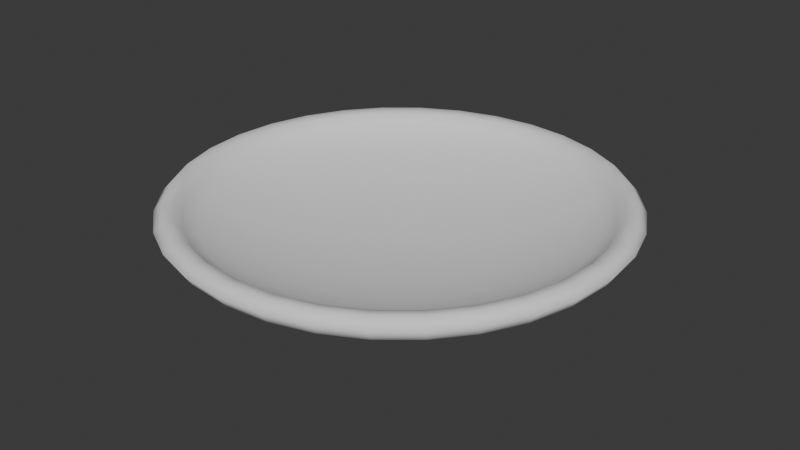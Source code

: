 # Source: bowl.blend  (saved by Blender 4.3.34; exported with 4.5.12 LTS)
import bpy
from mathutils import Matrix  # noqa: F401  (used for matrix-valued properties, if any)

bpy.ops.wm.read_factory_settings(use_empty=True)
scene = bpy.context.scene
scene.name = 'Scene'

# ---- collections
col_collection = bpy.data.collections.new('Collection'); scene.collection.children.link(col_collection)

# ---- world
world_world = bpy.data.worlds.new('World'); scene.world = world_world
world_world.use_nodes = True; world_world.node_tree.nodes.clear()
_N = world_world.node_tree.nodes; _L = world_world.node_tree.links
n0 = _N.new('ShaderNodeOutputWorld'); n0.name = 'World Output'; n0.location = (300, 300)
n1 = _N.new('ShaderNodeBackground'); n1.name = 'Background'; n1.location = (10, 300)
n1.inputs[0].default_value = (0.05088, 0.05088, 0.05088, 1.0)
_L.new(n1.outputs[0], n0.inputs[0])
n0.is_active_output = True
world_world.color = (0.05088, 0.05088, 0.05088)
world_world.sun_shadow_jitter_overblur = 0.0

# ---- meshes
me_sphere = bpy.data.meshes.new('Sphere')
me_sphere.from_pydata([(5.704e-09, -1.455e-09, -0.7204), (1.033e-08, 1.106e-09, -0.6204), (9.441e-08, 0.9809, -0.4098), (0.1914, 0.962, -0.4098), (0.1843, 0.9266, -0.475), (0.1699, 0.8539, -0.5373), (0.1489, 0.7485, -0.5933), (0.1222, 0.6143, -0.641), (0.09079, 0.4564, -0.6784), (0.05608, 0.2819, -0.7042), (0.3754, 0.9062, -0.4098), (0.3615, 0.8728, -0.475), (0.3332, 0.8044, -0.5373), (0.292, 0.705, -0.5933), (0.2397, 0.5786, -0.641), (0.1781, 0.43, -0.6784), (0.11, 0.2656, -0.7042), (0.5449, 0.8156, -0.4098), (0.5249, 0.7855, -0.475), (0.4837, 0.7239, -0.5373), (0.424, 0.6345, -0.5933), (0.3479, 0.5207, -0.641), (0.2585, 0.3869, -0.6784), (0.1597, 0.239, -0.7042), (0.6936, 0.6936, -0.4098), (0.668, 0.668, -0.475), (0.6156, 0.6156, -0.5373), (0.5396, 0.5396, -0.5933), (0.4429, 0.4429, -0.641), (0.3291, 0.3291, -0.6784), (0.2033, 0.2033, -0.7042), (0.8156, 0.5449, -0.4098), (0.7855, 0.5249, -0.475), (0.7239, 0.4837, -0.5373), (0.6345, 0.424, -0.5933), (0.5207, 0.3479, -0.641), (0.3869, 0.2585, -0.6784), (0.239, 0.1597, -0.7042), (0.9062, 0.3754, -0.4098), (0.8728, 0.3615, -0.475), (0.8044, 0.3332, -0.5373), (0.705, 0.292, -0.5933), (0.5786, 0.2397, -0.641), (0.43, 0.1781, -0.6784), (0.2656, 0.11, -0.7042), (0.962, 0.1914, -0.4098), (0.9266, 0.1843, -0.475), (0.8539, 0.1699, -0.5373), (0.7485, 0.1489, -0.5933), (0.6143, 0.1222, -0.641), (0.4564, 0.09079, -0.6784), (0.2819, 0.05608, -0.7042), (0.9809, -1.217e-07, -0.4098), (0.9447, -2.41e-08, -0.475), (0.8707, -2.037e-08, -0.5373), (0.7631, -3.085e-08, -0.5933), (0.6263, -1.601e-08, -0.641), (0.4654, -3.321e-08, -0.6784), (0.2875, -1.723e-08, -0.7042), (0.962, -0.1914, -0.4098), (0.9266, -0.1843, -0.475), (0.8539, -0.1699, -0.5373), (0.7485, -0.1489, -0.5933), (0.6143, -0.1222, -0.641), (0.4564, -0.09079, -0.6784), (0.2819, -0.05608, -0.7042), (0.9062, -0.3754, -0.4098), (0.8728, -0.3615, -0.475), (0.8044, -0.3332, -0.5373), (0.705, -0.292, -0.5933), (0.5786, -0.2397, -0.641), (0.43, -0.1781, -0.6784), (0.2656, -0.11, -0.7042), (0.8156, -0.5449, -0.4098), (0.7855, -0.5249, -0.475), (0.7239, -0.4837, -0.5373), (0.6345, -0.424, -0.5933), (0.5207, -0.3479, -0.641), (0.3869, -0.2585, -0.6784), (0.239, -0.1597, -0.7042), (0.6936, -0.6936, -0.4098), (0.668, -0.668, -0.475), (0.6156, -0.6156, -0.5373), (0.5396, -0.5396, -0.5933), (0.4429, -0.4429, -0.641), (0.3291, -0.3291, -0.6784), (0.2033, -0.2033, -0.7042), (0.5449, -0.8156, -0.4098), (0.5249, -0.7855, -0.475), (0.4837, -0.7239, -0.5373), (0.424, -0.6345, -0.5933), (0.3479, -0.5207, -0.641), (0.2585, -0.3869, -0.6784), (0.1597, -0.239, -0.7042), (0.3754, -0.9062, -0.4098), (0.3615, -0.8728, -0.475), (0.3332, -0.8044, -0.5373), (0.292, -0.705, -0.5933), (0.2397, -0.5786, -0.641), (0.1781, -0.43, -0.6784), (0.11, -0.2656, -0.7042), (0.1914, -0.962, -0.4098), (0.1843, -0.9266, -0.475), (0.1699, -0.8539, -0.5373), (0.1489, -0.7485, -0.5933), (0.1222, -0.6143, -0.641), (0.09079, -0.4564, -0.6784), (0.05608, -0.2819, -0.7042), (-2.262e-07, -0.9809, -0.4098), (-5.891e-08, -0.9447, -0.475), (-3.719e-08, -0.8707, -0.5373), (-5.96e-08, -0.7631, -0.5933), (-5.693e-08, -0.6263, -0.641), (-7.052e-08, -0.4654, -0.6784), (-3.004e-08, -0.2875, -0.7042), (-0.1914, -0.962, -0.4098), (-0.1843, -0.9266, -0.475), (-0.1699, -0.8539, -0.5373), (-0.1489, -0.7485, -0.5933), (-0.1222, -0.6143, -0.641), (-0.09079, -0.4564, -0.6784), (-0.05608, -0.2819, -0.7042), (-0.3754, -0.9062, -0.4098), (-0.3615, -0.8728, -0.475), (-0.3332, -0.8044, -0.5373), (-0.292, -0.705, -0.5933), (-0.2397, -0.5786, -0.641), (-0.1781, -0.43, -0.6784), (-0.11, -0.2656, -0.7042), (-0.5449, -0.8156, -0.4098), (-0.5249, -0.7855, -0.475), (-0.4837, -0.7239, -0.5373), (-0.424, -0.6345, -0.5933), (-0.3479, -0.5207, -0.641), (-0.2585, -0.3869, -0.6784), (-0.1597, -0.239, -0.7042), (-0.6936, -0.6936, -0.4098), (-0.668, -0.668, -0.475), (-0.6156, -0.6156, -0.5373), (-0.5396, -0.5396, -0.5933), (-0.4429, -0.4429, -0.641), (-0.3291, -0.3291, -0.6784), (-0.2033, -0.2033, -0.7042), (-0.08354, -0.08354, -0.7168), (-0.8156, -0.5449, -0.4098), (-0.7855, -0.5249, -0.475), (-0.7239, -0.4837, -0.5373), (-0.6345, -0.424, -0.5933), (-0.5207, -0.3479, -0.641), (-0.3869, -0.2585, -0.6784), (-0.239, -0.1597, -0.7042), (-0.9062, -0.3754, -0.4098), (-0.8728, -0.3615, -0.475), (-0.8044, -0.3332, -0.5373), (-0.705, -0.292, -0.5933), (-0.5786, -0.2397, -0.641), (-0.43, -0.1781, -0.6784), (-0.2656, -0.11, -0.7042), (-0.962, -0.1914, -0.4098), (-0.9266, -0.1843, -0.475), (-0.8539, -0.1699, -0.5373), (-0.7485, -0.1489, -0.5933), (-0.6143, -0.1222, -0.641), (-0.4564, -0.09079, -0.6784), (-0.2819, -0.05608, -0.7042), (-0.9809, 3.475e-07, -0.4098), (-0.9447, 1.455e-07, -0.475), (-0.8707, 9.162e-08, -0.5373), (-0.7631, 9.511e-08, -0.5933), (-0.6263, 8.766e-08, -0.641), (-0.4654, 9.552e-08, -0.6784), (-0.2875, 3.621e-08, -0.7042), (-0.962, 0.1914, -0.4098), (-0.9266, 0.1843, -0.475), (-0.8539, 0.1699, -0.5373), (-0.7485, 0.1489, -0.5933), (-0.6143, 0.1222, -0.641), (-0.4564, 0.09079, -0.6784), (-0.2819, 0.05608, -0.7042), (-0.9062, 0.3754, -0.4098), (-0.8728, 0.3615, -0.475), (-0.8044, 0.3332, -0.5373), (-0.705, 0.292, -0.5933), (-0.5786, 0.2397, -0.641), (-0.43, 0.1781, -0.6784), (-0.2656, 0.11, -0.7042), (-0.8156, 0.5449, -0.4098), (-0.7855, 0.5249, -0.475), (-0.7239, 0.4837, -0.5373), (-0.6345, 0.424, -0.5933), (-0.5207, 0.3479, -0.641), (-0.3869, 0.2585, -0.6784), (-0.239, 0.1597, -0.7042), (-0.6936, 0.6936, -0.4098), (-0.668, 0.668, -0.475), (-0.6156, 0.6156, -0.5373), (-0.5396, 0.5396, -0.5933), (-0.4429, 0.4429, -0.641), (-0.3291, 0.3291, -0.6784), (-0.2033, 0.2033, -0.7042), (-0.5449, 0.8156, -0.4098), (-0.5249, 0.7855, -0.475), (-0.4837, 0.7239, -0.5373), (-0.424, 0.6345, -0.5933), (-0.3479, 0.5207, -0.641), (-0.2585, 0.3869, -0.6784), (-0.1597, 0.239, -0.7042), (-0.3754, 0.9062, -0.4098), (-0.3615, 0.8728, -0.475), (-0.3332, 0.8044, -0.5373), (-0.292, 0.705, -0.5933), (-0.2397, 0.5786, -0.641), (-0.1781, 0.43, -0.6784), (-0.11, 0.2656, -0.7042), (-0.1914, 0.962, -0.4098), (-0.1843, 0.9266, -0.475), (-0.1699, 0.8539, -0.5373), (-0.1489, 0.7485, -0.5933), (-0.1222, 0.6143, -0.641), (-0.09079, 0.4564, -0.6784), (-0.05608, 0.2819, -0.7042), (1.369e-07, 0.6263, -0.641), (1.292e-07, 0.4654, -0.6784), (4.377e-08, 0.2875, -0.7042), (6.38e-08, 0.9447, -0.475), (6.024e-08, 0.8707, -0.5373), (7.194e-08, 0.7631, -0.5933), (1.259e-08, 0.1181, -0.7168), (0.02305, 0.1159, -0.7168), (0.04521, 0.1091, -0.7168), (0.06563, 0.09823, -0.7168), (0.08354, 0.08354, -0.7168), (0.09823, 0.06563, -0.7168), (0.1091, 0.04521, -0.7168), (0.1159, 0.02305, -0.7168), (0.1181, -6.33e-09, -0.7168), (0.1159, -0.02305, -0.7168), (0.1091, -0.04521, -0.7168), (0.09823, -0.06563, -0.7168), (0.08354, -0.08354, -0.7168), (0.06563, -0.09823, -0.7168), (0.04521, -0.1091, -0.7168), (0.02305, -0.1159, -0.7168), (-4.555e-09, -0.1181, -0.7168), (-0.02305, -0.1159, -0.7168), (-0.04521, -0.1091, -0.7168), (-0.06563, -0.09823, -0.7168), (-0.09823, -0.06563, -0.7168), (-0.1091, -0.04521, -0.7168), (-0.1159, -0.02305, -0.7168), (-0.1181, 1.163e-08, -0.7168), (-0.1159, 0.02305, -0.7168), (-0.1091, 0.04521, -0.7168), (-0.09823, 0.06563, -0.7168), (-0.08354, 0.08354, -0.7168), (-0.06563, 0.09823, -0.7168), (-0.04521, 0.1091, -0.7168), (-0.02305, 0.1159, -0.7168), (2.369e-07, 0.8938, -0.373), (0.1744, 0.8766, -0.373), (0.1694, 0.8517, -0.4139), (0.1589, 0.7987, -0.456), (0.141, 0.709, -0.5023), (0.1167, 0.5866, -0.5453), (0.08713, 0.438, -0.5803), (0.05397, 0.2713, -0.6048), (0.342, 0.8257, -0.373), (0.3323, 0.8023, -0.4139), (0.3116, 0.7523, -0.456), (0.2766, 0.6679, -0.5023), (0.2289, 0.5526, -0.5453), (0.1709, 0.4126, -0.5803), (0.1059, 0.2556, -0.6048), (0.4965, 0.7431, -0.373), (0.4825, 0.7221, -0.4139), (0.4524, 0.6771, -0.456), (0.4016, 0.6011, -0.5023), (0.3323, 0.4973, -0.5453), (0.2481, 0.3714, -0.5803), (0.1537, 0.23, -0.6048), (0.632, 0.632, -0.373), (0.6141, 0.6141, -0.4139), (0.5758, 0.5758, -0.456), (0.5112, 0.5112, -0.5023), (0.4229, 0.4229, -0.5453), (0.3158, 0.3158, -0.5803), (0.1956, 0.1956, -0.6048), (0.7431, 0.4965, -0.373), (0.7221, 0.4825, -0.4139), (0.6771, 0.4524, -0.456), (0.6011, 0.4016, -0.5023), (0.4973, 0.3323, -0.5453), (0.3714, 0.2481, -0.5803), (0.23, 0.1537, -0.6048), (0.8257, 0.342, -0.373), (0.8023, 0.3323, -0.4139), (0.7523, 0.3116, -0.456), (0.6679, 0.2766, -0.5023), (0.5526, 0.2289, -0.5453), (0.4126, 0.1709, -0.5803), (0.2556, 0.1059, -0.6048), (0.8766, 0.1744, -0.373), (0.8517, 0.1694, -0.4139), (0.7987, 0.1589, -0.456), (0.709, 0.141, -0.5023), (0.5866, 0.1167, -0.5453), (0.438, 0.08713, -0.5803), (0.2713, 0.05397, -0.6048), (0.8938, -9.115e-08, -0.373), (0.8684, -1.374e-08, -0.4139), (0.8143, -1.531e-08, -0.456), (0.7229, -2.229e-08, -0.5023), (0.5981, -7.218e-09, -0.5453), (0.4466, -2.823e-08, -0.5803), (0.2766, -1.513e-08, -0.6048), (0.8766, -0.1744, -0.373), (0.8517, -0.1694, -0.4139), (0.7987, -0.1589, -0.456), (0.709, -0.141, -0.5023), (0.5866, -0.1167, -0.5453), (0.438, -0.08713, -0.5803), (0.2713, -0.05397, -0.6048), (0.8257, -0.342, -0.373), (0.8023, -0.3323, -0.4139), (0.7523, -0.3116, -0.456), (0.6679, -0.2766, -0.5023), (0.5526, -0.2289, -0.5453), (0.4126, -0.1709, -0.5803), (0.2556, -0.1059, -0.6048), (0.7431, -0.4965, -0.373), (0.7221, -0.4825, -0.4139), (0.6771, -0.4524, -0.456), (0.6011, -0.4016, -0.5023), (0.4973, -0.3323, -0.5453), (0.3714, -0.2481, -0.5803), (0.23, -0.1537, -0.6048), (0.632, -0.632, -0.373), (0.6141, -0.6141, -0.4139), (0.5758, -0.5758, -0.456), (0.5112, -0.5112, -0.5023), (0.4229, -0.4229, -0.5453), (0.3158, -0.3158, -0.5803), (0.1956, -0.1956, -0.6048), (0.4965, -0.7431, -0.373), (0.4825, -0.7221, -0.4139), (0.4524, -0.6771, -0.456), (0.4016, -0.6011, -0.5023), (0.3323, -0.4973, -0.5453), (0.2481, -0.3714, -0.5803), (0.1537, -0.23, -0.6048), (0.342, -0.8257, -0.373), (0.3323, -0.8023, -0.4139), (0.3116, -0.7523, -0.456), (0.2766, -0.6679, -0.5023), (0.2289, -0.5526, -0.5453), (0.1709, -0.4126, -0.5803), (0.1059, -0.2556, -0.6048), (0.1744, -0.8766, -0.373), (0.1694, -0.8517, -0.4139), (0.1589, -0.7987, -0.456), (0.141, -0.709, -0.5023), (0.1167, -0.5866, -0.5453), (0.08713, -0.438, -0.5803), (0.05397, -0.2713, -0.6048), (-1.896e-07, -0.8938, -0.373), (-4.657e-08, -0.8684, -0.4139), (-2.753e-08, -0.8143, -0.456), (-4.395e-08, -0.7229, -0.5023), (-4.924e-08, -0.5981, -0.5453), (-6.807e-08, -0.4466, -0.5803), (-2.13e-08, -0.2766, -0.6048), (-0.1744, -0.8766, -0.373), (-0.1694, -0.8517, -0.4139), (-0.1589, -0.7987, -0.456), (-0.141, -0.709, -0.5023), (-0.1167, -0.5866, -0.5453), (-0.08713, -0.438, -0.5803), (-0.05397, -0.2713, -0.6048), (-0.342, -0.8257, -0.373), (-0.3323, -0.8023, -0.4139), (-0.3116, -0.7523, -0.456), (-0.2766, -0.6679, -0.5023), (-0.2289, -0.5526, -0.5453), (-0.1709, -0.4126, -0.5803), (-0.1059, -0.2556, -0.6048), (-0.4965, -0.7431, -0.373), (-0.4825, -0.7221, -0.4139), (-0.4524, -0.6771, -0.456), (-0.4016, -0.6011, -0.5023), (-0.3323, -0.4973, -0.5453), (-0.2481, -0.3714, -0.5803), (-0.1537, -0.23, -0.6048), (-0.632, -0.632, -0.373), (-0.6141, -0.6141, -0.4139), (-0.5758, -0.5758, -0.456), (-0.5112, -0.5112, -0.5023), (-0.4229, -0.4229, -0.5453), (-0.3158, -0.3158, -0.5803), (-0.1956, -0.1956, -0.6048), (-0.08047, -0.08047, -0.617), (-0.7431, -0.4965, -0.373), (-0.7221, -0.4825, -0.4139), (-0.6771, -0.4524, -0.456), (-0.6011, -0.4016, -0.5023), (-0.4973, -0.3323, -0.5453), (-0.3714, -0.2481, -0.5803), (-0.23, -0.1537, -0.6048), (-0.8257, -0.342, -0.373), (-0.8023, -0.3323, -0.4139), (-0.7523, -0.3116, -0.456), (-0.6679, -0.2766, -0.5023), (-0.5526, -0.2289, -0.5453), (-0.4126, -0.1709, -0.5803), (-0.2556, -0.1059, -0.6048), (-0.8766, -0.1744, -0.373), (-0.8517, -0.1694, -0.4139), (-0.7987, -0.1589, -0.456), (-0.709, -0.141, -0.5023), (-0.5866, -0.1167, -0.5453), (-0.438, -0.08713, -0.5803), (-0.2713, -0.05397, -0.6048), (-0.8938, 3.115e-07, -0.373), (-0.8684, 1.206e-07, -0.4139), (-0.8143, 7.509e-08, -0.456), (-0.7229, 8.219e-08, -0.5023), (-0.5981, 8.097e-08, -0.5453), (-0.4466, 8.952e-08, -0.5803), (-0.2766, 3.417e-08, -0.6048), (-0.8766, 0.1744, -0.373), (-0.8517, 0.1694, -0.4139), (-0.7987, 0.1589, -0.456), (-0.709, 0.141, -0.5023), (-0.5866, 0.1167, -0.5453), (-0.438, 0.08713, -0.5803), (-0.2713, 0.05397, -0.6048), (-0.8257, 0.342, -0.373), (-0.8023, 0.3323, -0.4139), (-0.7523, 0.3116, -0.456), (-0.6679, 0.2766, -0.5023), (-0.5526, 0.2289, -0.5453), (-0.4126, 0.1709, -0.5803), (-0.2556, 0.1059, -0.6048), (-0.7431, 0.4965, -0.373), (-0.7221, 0.4825, -0.4139), (-0.6771, 0.4524, -0.456), (-0.6011, 0.4016, -0.5023), (-0.4973, 0.3323, -0.5453), (-0.3714, 0.2481, -0.5803), (-0.23, 0.1537, -0.6048), (-0.632, 0.632, -0.373), (-0.6141, 0.6141, -0.4139), (-0.5758, 0.5758, -0.456), (-0.5112, 0.5112, -0.5023), (-0.4229, 0.4229, -0.5453), (-0.3158, 0.3158, -0.5803), (-0.1956, 0.1956, -0.6048), (-0.4965, 0.7431, -0.373), (-0.4825, 0.7221, -0.4139), (-0.4524, 0.6771, -0.456), (-0.4016, 0.6011, -0.5023), (-0.3323, 0.4973, -0.5453), (-0.2481, 0.3714, -0.5803), (-0.1537, 0.23, -0.6048), (-0.342, 0.8257, -0.373), (-0.3323, 0.8023, -0.4139), (-0.3116, 0.7523, -0.456), (-0.2766, 0.6679, -0.5023), (-0.2289, 0.5526, -0.5453), (-0.1709, 0.4126, -0.5803), (-0.1059, 0.2556, -0.6048), (-0.1744, 0.8766, -0.373), (-0.1694, 0.8517, -0.4139), (-0.1589, 0.7987, -0.456), (-0.141, 0.709, -0.5023), (-0.1167, 0.5866, -0.5453), (-0.08713, 0.438, -0.5803), (-0.05397, 0.2713, -0.6048), (1.623e-07, 0.5981, -0.5453), (1.512e-07, 0.4466, -0.5803), (5.541e-08, 0.2766, -0.6048), (1.643e-07, 0.8684, -0.4139), (1.168e-07, 0.8143, -0.456), (1.061e-07, 0.7229, -0.5023), (1.799e-08, 0.1138, -0.617), (0.0222, 0.1116, -0.617), (0.04355, 0.1051, -0.617), (0.06322, 0.09462, -0.617), (0.08047, 0.08047, -0.617), (0.09462, 0.06322, -0.617), (0.1051, 0.04355, -0.617), (0.1116, 0.0222, -0.617), (0.1138, -5.617e-09, -0.617), (0.1116, -0.0222, -0.617), (0.1051, -0.04355, -0.617), (0.09462, -0.06322, -0.617), (0.08047, -0.08047, -0.617), (0.06322, -0.09462, -0.617), (0.04355, -0.1051, -0.617), (0.0222, -0.1116, -0.617), (5.792e-09, -0.1138, -0.617), (-0.0222, -0.1116, -0.617), (-0.04355, -0.1051, -0.617), (-0.06322, -0.09462, -0.617), (-0.09462, -0.06322, -0.617), (-0.1051, -0.04355, -0.617), (-0.1116, -0.0222, -0.617), (-0.1138, 1.097e-08, -0.617), (-0.1116, 0.0222, -0.617), (-0.1051, 0.04355, -0.617), (-0.09462, 0.06322, -0.617), (-0.08047, 0.08047, -0.617), (-0.06322, 0.09462, -0.617), (-0.04355, 0.1051, -0.617), (-0.0222, 0.1116, -0.617), (1.984e-07, 0.9452, -0.364), (0.1844, 0.927, -0.364), (0.3617, 0.8732, -0.364), (0.5251, 0.7859, -0.364), (0.6683, 0.6683, -0.364), (0.7859, 0.5251, -0.364), (0.8732, 0.3617, -0.364), (0.927, 0.1844, -0.364), (0.9452, -1.375e-07, -0.364), (0.927, -0.1844, -0.364), (0.8732, -0.3617, -0.364), (0.7859, -0.5251, -0.364), (0.6683, -0.6683, -0.364), (0.5251, -0.7859, -0.364), (0.3617, -0.8732, -0.364), (0.1844, -0.927, -0.364), (-2.881e-07, -0.9452, -0.364), (-0.1844, -0.927, -0.364), (-0.3617, -0.8732, -0.364), (-0.5251, -0.7859, -0.364), (-0.6683, -0.6683, -0.364), (-0.7859, -0.5251, -0.364), (-0.8732, -0.3617, -0.364), (-0.927, -0.1844, -0.364), (-0.9452, 4.14e-07, -0.364), (-0.927, 0.1844, -0.364), (-0.8732, 0.3617, -0.364), (-0.7859, 0.5251, -0.364), (-0.6683, 0.6683, -0.364), (-0.5251, 0.7859, -0.364), (-0.3617, 0.8732, -0.364), (-0.1844, 0.927, -0.364)], [], [(4, 5, 225, 224), (223, 222, 8, 9), (19, 20, 13, 12), (214, 2, 224, 215), (257, 227, 0), (14, 13, 20, 21), (14, 15, 8, 7), (25, 26, 19, 18), (482, 477, 263, 262), (9, 8, 15, 16), (32, 33, 26, 25), (227, 223, 9, 228), (228, 9, 16, 229), (256, 213, 220, 257), (229, 16, 23, 230), (228, 0, 227), (6, 5, 12, 13), (516, 517, 17, 10), (4, 3, 10, 11), (24, 25, 18, 17), (518, 519, 31, 24), (3, 515, 516, 10), (17, 18, 11, 10), (7, 6, 13, 14), (34, 35, 28, 27), (41, 42, 35, 34), (260, 259, 258, 480), (257, 220, 223, 227), (231, 0, 230), (27, 28, 21, 20), (35, 36, 29, 28), (28, 29, 22, 21), (16, 15, 22, 23), (18, 19, 12, 11), (15, 14, 21, 22), (26, 27, 20, 19), (33, 34, 27, 26), (230, 0, 229), (230, 23, 30, 231), (38, 39, 32, 31), (31, 32, 25, 24), (517, 518, 24, 17), (519, 520, 38, 31), (23, 22, 29, 30), (39, 40, 33, 32), (43, 44, 37, 36), (37, 232, 231, 30), (42, 43, 36, 35), (46, 47, 40, 39), (56, 57, 50, 49), (49, 48, 55, 56), (34, 33, 40, 41), (37, 44, 233, 232), (48, 49, 42, 41), (521, 520, 294, 301), (45, 46, 39, 38), (49, 50, 43, 42), (30, 29, 36, 37), (47, 48, 41, 40), (232, 0, 231), (233, 44, 51, 234), (233, 0, 232), (521, 522, 52, 45), (45, 52, 53, 46), (57, 58, 51, 50), (62, 69, 70, 63), (50, 51, 44, 43), (59, 60, 53, 52), (53, 54, 47, 46), (63, 64, 57, 56), (129, 130, 123, 122), (60, 61, 54, 53), (62, 63, 56, 55), (52, 522, 523, 59), (54, 55, 48, 47), (64, 65, 58, 57), (234, 0, 233), (61, 62, 55, 54), (235, 0, 234), (80, 81, 74, 73), (74, 75, 68, 67), (523, 524, 66, 59), (234, 51, 58, 235), (58, 65, 236, 235), (70, 71, 64, 63), (66, 67, 60, 59), (66, 73, 74, 67), (71, 72, 65, 64), (86, 239, 238, 79), (68, 69, 62, 61), (76, 77, 70, 69), (533, 534, 136, 129), (77, 78, 71, 70), (65, 72, 237, 236), (72, 71, 78, 79), (236, 0, 235), (75, 76, 69, 68), (77, 84, 85, 78), (83, 84, 77, 76), (525, 526, 80, 73), (67, 68, 61, 60), (80, 87, 88, 81), (85, 86, 79, 78), (88, 89, 82, 81), (99, 100, 93, 92), (82, 83, 76, 75), (94, 95, 88, 87), (237, 0, 236), (526, 527, 87, 80), (91, 98, 99, 92), (91, 92, 85, 84), (100, 241, 240, 93), (86, 85, 92, 93), (238, 0, 237), (72, 79, 238, 237), (90, 91, 84, 83), (486, 487, 286, 279), (89, 90, 83, 82), (97, 98, 91, 90), (527, 528, 94, 87), (81, 82, 75, 74), (95, 102, 103, 96), (96, 97, 90, 89), (103, 104, 97, 96), (101, 102, 95, 94), (239, 0, 238), (528, 529, 101, 94), (241, 100, 107, 242), (240, 0, 239), (105, 106, 99, 98), (95, 96, 89, 88), (86, 93, 240, 239), (106, 107, 100, 99), (109, 110, 103, 102), (278, 271, 272, 279), (104, 105, 98, 97), (107, 106, 113, 114), (108, 109, 102, 101), (111, 112, 105, 104), (529, 530, 108, 101), (118, 119, 112, 111), (114, 243, 242, 107), (110, 111, 104, 103), (112, 113, 106, 105), (115, 116, 109, 108), (241, 0, 240), (530, 531, 115, 108), (111, 110, 117, 118), (242, 0, 241), (119, 120, 113, 112), (116, 117, 110, 109), (120, 121, 114, 113), (123, 124, 117, 116), (125, 124, 131, 132), (132, 133, 126, 125), (114, 121, 244, 243), (125, 126, 119, 118), (531, 532, 122, 115), (122, 123, 116, 115), (126, 127, 120, 119), (124, 125, 118, 117), (243, 0, 242), (128, 245, 244, 121), (244, 0, 243), (532, 533, 129, 122), (134, 135, 128, 127), (133, 134, 127, 126), (130, 131, 124, 123), (140, 139, 147, 148), (534, 533, 385, 392), (140, 141, 134, 133), (136, 144, 145, 137), (139, 140, 133, 132), (127, 128, 121, 120), (142, 143, 246, 135), (148, 149, 141, 140), (245, 0, 244), (138, 139, 132, 131), (246, 0, 245), (137, 138, 131, 130), (534, 535, 144, 136), (245, 128, 135, 246), (145, 146, 138, 137), (293, 286, 487, 488), (149, 150, 142, 141), (155, 154, 161, 162), (141, 142, 135, 134), (155, 156, 149, 148), (151, 152, 145, 144), (136, 137, 130, 129), (152, 153, 146, 145), (154, 155, 148, 147), (144, 535, 536, 151), (146, 147, 139, 138), (156, 157, 150, 149), (153, 154, 147, 146), (163, 164, 157, 156), (172, 173, 166, 165), (166, 167, 160, 159), (536, 537, 158, 151), (247, 0, 143), (143, 142, 150, 247), (150, 157, 248, 247), (143, 0, 246), (157, 164, 249, 248), (162, 163, 156, 155), (158, 159, 152, 151), (158, 165, 166, 159), (178, 251, 250, 171), (160, 161, 154, 153), (168, 169, 162, 161), (470, 258, 514, 545), (164, 163, 170, 171), (248, 0, 247), (167, 168, 161, 160), (169, 170, 163, 162), (169, 176, 177, 170), (175, 176, 169, 168), (538, 539, 172, 165), (159, 160, 153, 152), (173, 180, 181, 174), (177, 178, 171, 170), (181, 182, 175, 174), (187, 188, 181, 180), (174, 175, 168, 167), (179, 180, 173, 172), (249, 0, 248), (539, 540, 179, 172), (186, 187, 180, 179), (183, 184, 177, 176), (251, 178, 185, 252), (184, 185, 178, 177), (250, 0, 249), (164, 171, 250, 249), (182, 183, 176, 175), (185, 184, 191, 192), (189, 190, 183, 182), (540, 541, 186, 179), (173, 174, 167, 166), (195, 196, 189, 188), (192, 253, 252, 185), (188, 189, 182, 181), (190, 191, 184, 183), (193, 194, 187, 186), (251, 0, 250), (541, 542, 193, 186), (187, 194, 195, 188), (252, 0, 251), (197, 198, 191, 190), (201, 202, 195, 194), (198, 199, 192, 191), (199, 198, 205, 206), (470, 471, 480, 258), (196, 197, 190, 189), (210, 211, 204, 203), (253, 192, 199, 254), (203, 204, 197, 196), (542, 543, 200, 193), (200, 201, 194, 193), (204, 205, 198, 197), (202, 203, 196, 195), (253, 0, 252), (207, 208, 201, 200), (254, 0, 253), (543, 544, 207, 200), (208, 209, 202, 201), (212, 213, 206, 205), (206, 255, 254, 199), (480, 471, 472, 481), (211, 212, 205, 204), (215, 216, 209, 208), (226, 221, 218, 217), (217, 216, 225, 226), (203, 202, 209, 210), (206, 213, 256, 255), (217, 218, 211, 210), (544, 545, 214, 207), (214, 215, 208, 207), (218, 219, 212, 211), (216, 217, 210, 209), (255, 0, 254), (4, 224, 2, 3), (256, 0, 255), (219, 220, 213, 212), (218, 221, 222, 219), (219, 222, 223, 220), (6, 7, 221, 226), (222, 221, 7, 8), (472, 471, 464, 465), (262, 261, 481, 482), (257, 0, 256), (478, 264, 263, 477), (229, 0, 228), (469, 512, 513, 476), (520, 521, 45, 38), (285, 278, 279, 286), (280, 518, 517, 273), (277, 270, 271, 278), (479, 265, 264, 478), (277, 276, 269, 270), (270, 263, 264, 271), (224, 225, 216, 215), (279, 272, 485, 486), (288, 287, 280, 281), (267, 260, 261, 268), (273, 517, 516, 266), (481, 261, 260, 480), (485, 484, 1), (266, 259, 260, 267), (484, 265, 479, 483), (314, 307, 490, 491), (271, 264, 265, 272), (283, 282, 275, 276), (483, 1, 484), (274, 273, 266, 267), (269, 262, 263, 270), (266, 516, 515, 259), (285, 284, 277, 278), (287, 519, 518, 280), (289, 288, 281, 282), (276, 275, 268, 269), (275, 274, 267, 268), (300, 293, 488, 489), (284, 283, 276, 277), (281, 274, 275, 282), (486, 485, 1), (300, 299, 292, 293), (295, 294, 287, 288), (302, 301, 294, 295), (298, 297, 290, 291), (487, 486, 1), (281, 280, 273, 274), (314, 313, 306, 307), (292, 285, 286, 293), (292, 291, 284, 285), (291, 290, 283, 284), (294, 520, 519, 287), (290, 289, 282, 283), (303, 302, 295, 296), (299, 298, 291, 292), (296, 295, 288, 289), (305, 304, 297, 298), (296, 289, 290, 297), (488, 487, 1), (300, 489, 490, 307), (491, 492, 321, 314), (313, 312, 305, 306), (489, 488, 1), (317, 316, 309, 310), (523, 522, 308, 315), (304, 303, 296, 297), (306, 299, 300, 307), (306, 305, 298, 299), (321, 320, 313, 314), (308, 522, 521, 301), (491, 490, 1), (311, 304, 305, 312), (310, 309, 302, 303), (311, 310, 303, 304), (328, 327, 320, 321), (309, 308, 301, 302), (391, 384, 501, 502), (490, 489, 1), (316, 315, 308, 309), (334, 327, 328, 335), (318, 317, 310, 311), (492, 493, 328, 321), (319, 318, 311, 312), (524, 525, 73, 66), (320, 319, 312, 313), (322, 524, 523, 315), (336, 526, 525, 329), (327, 326, 319, 320), (325, 324, 317, 318), (323, 322, 315, 316), (493, 494, 335, 328), (492, 491, 1), (340, 339, 332, 333), (325, 318, 319, 326), (329, 525, 524, 322), (324, 323, 316, 317), (331, 330, 323, 324), (332, 331, 324, 325), (494, 495, 342, 335), (333, 332, 325, 326), (334, 333, 326, 327), (329, 322, 323, 330), (346, 345, 338, 339), (348, 341, 342, 349), (493, 492, 1), (342, 341, 334, 335), (338, 337, 330, 331), (354, 353, 346, 347), (363, 362, 355, 356), (495, 496, 349, 342), (337, 336, 329, 330), (494, 493, 1), (340, 333, 334, 341), (339, 338, 331, 332), (343, 527, 526, 336), (345, 344, 337, 338), (350, 528, 527, 343), (347, 346, 339, 340), (356, 349, 496, 497), (348, 347, 340, 341), (360, 359, 352, 353), (358, 357, 350, 351), (343, 336, 337, 344), (495, 494, 1), (356, 355, 348, 349), (497, 498, 363, 356), (351, 350, 343, 344), (496, 495, 1), (354, 347, 348, 355), (353, 352, 345, 346), (357, 529, 528, 350), (352, 351, 344, 345), (358, 351, 352, 359), (365, 364, 357, 358), (361, 360, 353, 354), (370, 363, 498, 499), (362, 361, 354, 355), (375, 374, 367, 368), (372, 371, 364, 365), (364, 530, 529, 357), (377, 370, 499, 500), (497, 496, 1), (377, 376, 369, 370), (379, 378, 371, 372), (498, 497, 1), (391, 390, 383, 384), (369, 362, 363, 370), (369, 368, 361, 362), (367, 366, 359, 360), (368, 367, 360, 361), (371, 531, 530, 364), (378, 532, 531, 371), (376, 375, 368, 369), (373, 372, 365, 366), (382, 381, 374, 375), (366, 365, 358, 359), (373, 366, 367, 374), (499, 498, 1), (377, 500, 501, 384), (393, 392, 385, 386), (390, 389, 382, 383), (500, 499, 1), (391, 502, 399, 398), (380, 379, 372, 373), (381, 380, 373, 374), (383, 376, 377, 384), (383, 382, 375, 376), (409, 408, 401, 402), (385, 533, 532, 378), (502, 501, 1), (387, 380, 381, 388), (389, 388, 381, 382), (387, 386, 379, 380), (406, 398, 399, 503), (386, 385, 378, 379), (406, 405, 397, 398), (501, 500, 1), (394, 393, 386, 387), (402, 401, 393, 394), (395, 394, 387, 388), (405, 404, 396, 397), (398, 397, 390, 391), (536, 535, 400, 407), (397, 396, 389, 390), (400, 535, 534, 392), (413, 406, 503, 504), (396, 395, 388, 389), (503, 399, 1), (401, 400, 392, 393), (403, 402, 394, 395), (420, 419, 412, 413), (413, 412, 405, 406), (403, 395, 396, 404), (408, 407, 400, 401), (504, 505, 420, 413), (502, 1, 399), (513, 483, 479, 476), (410, 409, 402, 403), (411, 410, 403, 404), (426, 419, 420, 427), (412, 411, 404, 405), (414, 537, 536, 407), (428, 539, 538, 421), (419, 418, 411, 412), (417, 416, 409, 410), (415, 414, 407, 408), (505, 506, 427, 420), (537, 538, 165, 158), (504, 503, 1), (432, 431, 424, 425), (417, 410, 411, 418), (421, 538, 537, 414), (416, 415, 408, 409), (423, 422, 415, 416), (424, 423, 416, 417), (506, 507, 434, 427), (425, 424, 417, 418), (426, 425, 418, 419), (421, 414, 415, 422), (438, 437, 430, 431), (441, 440, 433, 434), (505, 504, 1), (434, 433, 426, 427), (430, 429, 422, 423), (445, 444, 437, 438), (436, 435, 428, 429), (507, 508, 441, 434), (429, 428, 421, 422), (506, 505, 1), (432, 425, 426, 433), (431, 430, 423, 424), (435, 540, 539, 428), (436, 429, 430, 437), (443, 442, 435, 436), (439, 438, 431, 432), (448, 441, 508, 509), (440, 439, 432, 433), (453, 452, 445, 446), (450, 449, 442, 443), (442, 541, 540, 435), (509, 510, 455, 448), (507, 506, 1), (455, 454, 447, 448), (469, 462, 511, 512), (508, 507, 1), (457, 456, 449, 450), (447, 440, 441, 448), (447, 446, 439, 440), (446, 445, 438, 439), (449, 542, 541, 442), (462, 455, 510, 511), (452, 451, 444, 445), (454, 453, 446, 447), (456, 543, 542, 449), (458, 457, 450, 451), (444, 443, 436, 437), (450, 443, 444, 451), (509, 508, 1), (469, 468, 461, 462), (464, 463, 456, 457), (471, 470, 463, 464), (467, 466, 459, 460), (510, 509, 1), (478, 475, 476, 479), (461, 454, 455, 462), (461, 460, 453, 454), (460, 459, 452, 453), (463, 544, 543, 456), (459, 458, 451, 452), (470, 545, 544, 463), (468, 467, 460, 461), (465, 464, 457, 458), (474, 473, 466, 467), (465, 458, 459, 466), (511, 510, 1), (514, 515, 3, 2), (477, 474, 475, 478), (481, 472, 473, 482), (512, 511, 1), (545, 514, 2, 214), (473, 472, 465, 466), (475, 468, 469, 476), (475, 474, 467, 468), (482, 473, 474, 477), (225, 5, 6, 226), (268, 261, 262, 269), (513, 512, 1), (258, 259, 515, 514), (272, 265, 484, 485), (513, 1, 483), (11, 12, 5, 4)])
me_sphere.polygons.foreach_set('use_smooth', [True] * 576)
_uv = me_sphere.uv_layers.new(name='UVMap')
_uv.uv.foreach_set('vector', [0.7188, 0.4063, 0.7188, 0.3437, 0.75, 0.3437, 0.75, 0.4062, 0.75, 0.09389, 0.75, 0.1562, 0.7188, 0.1563, 0.7188, 0.09389, 0.6563, 0.3437, 0.6563, 0.2812, 0.6875, 0.2812, 0.6875, 0.3437, 0.7812, 0.4674, 0.75, 0.4674, 0.75, 0.4062, 0.7812, 0.4062, 0.7734, 0.03125, 0.7422, 0.03125, 0.7969, 0.0, 0.6875, 0.2188, 0.6875, 0.2812, 0.6563, 0.2812, 0.6563, 0.2188, 0.6875, 0.2188, 0.6875, 0.1563, 0.7188, 0.1563, 0.7188, 0.2188, 0.625, 0.4063, 0.625, 0.3437, 0.6563, 0.3437, 0.6563, 0.4063, 0.75, 0.2813, 0.75, 0.2187, 0.7188, 0.2188, 0.7188, 0.2813, 0.7188, 0.09389, 0.7188, 0.1563, 0.6875, 0.1563, 0.6875, 0.09389, 0.5938, 0.4063, 0.5938, 0.3437, 0.625, 0.3437, 0.625, 0.4063, 0.7578, 0.03125, 0.75, 0.09389, 0.7188, 0.09389, 0.7266, 0.03125, 0.7266, 0.03125, 0.7188, 0.09389, 0.6875, 0.09389, 0.6953, 0.03125, 0.8203, 0.03125, 0.8125, 0.09389, 0.7813, 0.09389, 0.7891, 0.03125, 0.6953, 0.03125, 0.6875, 0.09389, 0.6563, 0.09389, 0.6641, 0.03125, 0.7109, 0.03125, 0.7656, 0.0, 0.7422, 0.03125, 0.7188, 0.2812, 0.7188, 0.3437, 0.6875, 0.3437, 0.6875, 0.2812, 0.6875, 0.4987, 0.6563, 0.4987, 0.6563, 0.4674, 0.6875, 0.4674, 0.7188, 0.4063, 0.7188, 0.4674, 0.6875, 0.4674, 0.6875, 0.4063, 0.625, 0.4674, 0.625, 0.4063, 0.6563, 0.4063, 0.6563, 0.4674, 0.625, 0.4987, 0.5938, 0.4987, 0.5938, 0.4674, 0.625, 0.4674, 0.7188, 0.4674, 0.7188, 0.4987, 0.6875, 0.4987, 0.6875, 0.4674, 0.6563, 0.4674, 0.6563, 0.4063, 0.6875, 0.4063, 0.6875, 0.4674, 0.7188, 0.2188, 0.7188, 0.2812, 0.6875, 0.2812, 0.6875, 0.2188, 0.5938, 0.2812, 0.5938, 0.2188, 0.625, 0.2188, 0.625, 0.2812, 0.5625, 0.2812, 0.5625, 0.2188, 0.5938, 0.2188, 0.5938, 0.2812, 0.7188, 0.4063, 0.7188, 0.4688, 0.75, 0.4688, 0.75, 0.4062, 0.7891, 0.03125, 0.7813, 0.09389, 0.75, 0.09389, 0.7578, 0.03125, 0.6172, 0.03125, 0.6719, 0.0, 0.6484, 0.03125, 0.625, 0.2812, 0.625, 0.2188, 0.6563, 0.2188, 0.6563, 0.2812, 0.5938, 0.2188, 0.5938, 0.1563, 0.625, 0.1563, 0.625, 0.2188, 0.625, 0.2188, 0.625, 0.1563, 0.6563, 0.1563, 0.6563, 0.2188, 0.6875, 0.09389, 0.6875, 0.1563, 0.6563, 0.1563, 0.6563, 0.09389, 0.6563, 0.4063, 0.6563, 0.3437, 0.6875, 0.3437, 0.6875, 0.4063, 0.6875, 0.1563, 0.6875, 0.2188, 0.6563, 0.2188, 0.6563, 0.1563, 0.625, 0.3437, 0.625, 0.2812, 0.6563, 0.2812, 0.6563, 0.3437, 0.5938, 0.3437, 0.5938, 0.2812, 0.625, 0.2812, 0.625, 0.3437, 0.6484, 0.03125, 0.7031, 0.0, 0.6797, 0.03125, 0.6641, 0.03125, 0.6563, 0.09389, 0.625, 0.09389, 0.6328, 0.03125, 0.5625, 0.4674, 0.5625, 0.4063, 0.5938, 0.4063, 0.5938, 0.4674, 0.5938, 0.4674, 0.5938, 0.4063, 0.625, 0.4063, 0.625, 0.4674, 0.6563, 0.4987, 0.625, 0.4987, 0.625, 0.4674, 0.6563, 0.4674, 0.5938, 0.4987, 0.5625, 0.4987, 0.5625, 0.4674, 0.5938, 0.4674, 0.6563, 0.09389, 0.6563, 0.1563, 0.625, 0.1563, 0.625, 0.09389, 0.5625, 0.4063, 0.5625, 0.3437, 0.5938, 0.3437, 0.5938, 0.4063, 0.5625, 0.1563, 0.5625, 0.09389, 0.5938, 0.09389, 0.5938, 0.1563, 0.5938, 0.09389, 0.6016, 0.03125, 0.6328, 0.03125, 0.625, 0.09389, 0.5625, 0.2188, 0.5625, 0.1563, 0.5938, 0.1563, 0.5938, 0.2188, 0.5313, 0.4063, 0.5313, 0.3437, 0.5625, 0.3437, 0.5625, 0.4063, 0.5, 0.2188, 0.5, 0.1563, 0.5313, 0.1563, 0.5313, 0.2188, 0.5313, 0.2188, 0.5313, 0.2812, 0.5, 0.2812, 0.5, 0.2188, 0.5938, 0.2812, 0.5938, 0.3437, 0.5625, 0.3437, 0.5625, 0.2812, 0.5938, 0.09389, 0.5625, 0.09389, 0.5703, 0.03125, 0.6016, 0.03125, 0.5313, 0.2812, 0.5313, 0.2188, 0.5625, 0.2188, 0.5625, 0.2812, 0.5313, 0.4987, 0.5625, 0.4987, 0.5625, 0.4688, 0.5313, 0.4688, 0.5313, 0.4674, 0.5313, 0.4063, 0.5625, 0.4063, 0.5625, 0.4674, 0.5313, 0.2188, 0.5313, 0.1563, 0.5625, 0.1563, 0.5625, 0.2188, 0.625, 0.09389, 0.625, 0.1563, 0.5938, 0.1563, 0.5938, 0.09389, 0.5313, 0.3437, 0.5313, 0.2812, 0.5625, 0.2812, 0.5625, 0.3437, 0.5859, 0.03125, 0.6406, 0.0, 0.6172, 0.03125, 0.5703, 0.03125, 0.5625, 0.09389, 0.5313, 0.09389, 0.5391, 0.03125, 0.5547, 0.03125, 0.6094, 0.0, 0.5859, 0.03125, 0.5313, 0.4987, 0.5, 0.4987, 0.5, 0.4674, 0.5313, 0.4674, 0.5313, 0.4674, 0.5, 0.4674, 0.5, 0.4063, 0.5313, 0.4063, 0.5, 0.1563, 0.5, 0.09389, 0.5313, 0.09389, 0.5313, 0.1563, 0.4687, 0.2812, 0.4375, 0.2812, 0.4375, 0.2188, 0.4687, 0.2188, 0.5313, 0.1563, 0.5313, 0.09389, 0.5625, 0.09389, 0.5625, 0.1563, 0.4687, 0.4674, 0.4687, 0.4063, 0.5, 0.4063, 0.5, 0.4674, 0.5, 0.4063, 0.5, 0.3437, 0.5313, 0.3437, 0.5313, 0.4063, 0.4687, 0.2188, 0.4687, 0.1563, 0.5, 0.1563, 0.5, 0.2188, 0.1562, 0.4674, 0.1563, 0.4062, 0.1875, 0.4062, 0.1875, 0.4674, 0.4687, 0.4063, 0.4687, 0.3437, 0.5, 0.3437, 0.5, 0.4063, 0.4687, 0.2812, 0.4687, 0.2188, 0.5, 0.2188, 0.5, 0.2812, 0.5, 0.4674, 0.5, 0.4987, 0.4688, 0.4987, 0.4687, 0.4674, 0.5, 0.3437, 0.5, 0.2812, 0.5313, 0.2812, 0.5313, 0.3437, 0.4687, 0.1563, 0.4688, 0.09389, 0.5, 0.09389, 0.5, 0.1563, 0.5234, 0.03125, 0.5781, 0.0, 0.5547, 0.03125, 0.4687, 0.3437, 0.4687, 0.2812, 0.5, 0.2812, 0.5, 0.3437, 0.4922, 0.03125, 0.5469, 0.0, 0.5234, 0.03125, 0.375, 0.4674, 0.375, 0.4063, 0.4063, 0.4063, 0.4062, 0.4674, 0.4063, 0.4063, 0.4062, 0.3437, 0.4375, 0.3437, 0.4375, 0.4063, 0.4688, 0.4987, 0.4375, 0.4987, 0.4375, 0.4674, 0.4687, 0.4674, 0.5391, 0.03125, 0.5313, 0.09389, 0.5, 0.09389, 0.5078, 0.03125, 0.5, 0.09389, 0.4688, 0.09389, 0.4766, 0.03125, 0.5078, 0.03125, 0.4375, 0.2188, 0.4375, 0.1563, 0.4687, 0.1563, 0.4687, 0.2188, 0.4375, 0.4674, 0.4375, 0.4063, 0.4687, 0.4063, 0.4687, 0.4674, 0.4375, 0.4674, 0.4062, 0.4674, 0.4063, 0.4063, 0.4375, 0.4063, 0.4375, 0.1563, 0.4375, 0.09389, 0.4688, 0.09389, 0.4687, 0.1563, 0.375, 0.09389, 0.3828, 0.03125, 0.4141, 0.03125, 0.4063, 0.09389, 0.4375, 0.3437, 0.4375, 0.2812, 0.4687, 0.2812, 0.4687, 0.3437, 0.4062, 0.2812, 0.4062, 0.2188, 0.4375, 0.2188, 0.4375, 0.2812, 0.1562, 0.4987, 0.125, 0.4987, 0.125, 0.4674, 0.1562, 0.4674, 0.4062, 0.2188, 0.4062, 0.1563, 0.4375, 0.1563, 0.4375, 0.2188, 0.4688, 0.09389, 0.4375, 0.09389, 0.4453, 0.03125, 0.4766, 0.03125, 0.4375, 0.09389, 0.4375, 0.1563, 0.4062, 0.1563, 0.4063, 0.09389, 0.4609, 0.03125, 0.5156, 0.0, 0.4922, 0.03125, 0.4062, 0.3437, 0.4062, 0.2812, 0.4375, 0.2812, 0.4375, 0.3437, 0.4062, 0.2188, 0.375, 0.2188, 0.375, 0.1563, 0.4062, 0.1563, 0.375, 0.2812, 0.375, 0.2188, 0.4062, 0.2188, 0.4062, 0.2812, 0.4062, 0.4987, 0.375, 0.4987, 0.375, 0.4674, 0.4062, 0.4674, 0.4375, 0.4063, 0.4375, 0.3437, 0.4687, 0.3437, 0.4687, 0.4063, 0.375, 0.4674, 0.3437, 0.4674, 0.3438, 0.4063, 0.375, 0.4063, 0.375, 0.1563, 0.375, 0.09389, 0.4063, 0.09389, 0.4062, 0.1563, 0.3438, 0.4063, 0.3438, 0.3437, 0.375, 0.3437, 0.375, 0.4063, 0.3125, 0.1563, 0.3125, 0.09389, 0.3438, 0.09389, 0.3438, 0.1563, 0.375, 0.3437, 0.375, 0.2812, 0.4062, 0.2812, 0.4062, 0.3437, 0.3125, 0.4674, 0.3125, 0.4063, 0.3438, 0.4063, 0.3437, 0.4674, 0.4297, 0.03125, 0.4844, 0.0, 0.4609, 0.03125, 0.375, 0.4987, 0.3437, 0.4987, 0.3437, 0.4674, 0.375, 0.4674, 0.3438, 0.2188, 0.3125, 0.2188, 0.3125, 0.1563, 0.3438, 0.1563, 0.3438, 0.2188, 0.3438, 0.1563, 0.375, 0.1563, 0.375, 0.2188, 0.3125, 0.09389, 0.3203, 0.03125, 0.3516, 0.03125, 0.3438, 0.09389, 0.375, 0.09389, 0.375, 0.1563, 0.3438, 0.1563, 0.3438, 0.09389, 0.3984, 0.03125, 0.4531, 0.0, 0.4297, 0.03125, 0.4375, 0.09389, 0.4063, 0.09389, 0.4141, 0.03125, 0.4453, 0.03125, 0.3438, 0.2812, 0.3438, 0.2188, 0.375, 0.2188, 0.375, 0.2812, 0.6484, 0.03125, 0.6172, 0.03125, 0.625, 0.09389, 0.6563, 0.09389, 0.3438, 0.3437, 0.3438, 0.2812, 0.375, 0.2812, 0.375, 0.3437, 0.3125, 0.2812, 0.3125, 0.2188, 0.3438, 0.2188, 0.3438, 0.2812, 0.3437, 0.4987, 0.3125, 0.4987, 0.3125, 0.4674, 0.3437, 0.4674, 0.375, 0.4063, 0.375, 0.3437, 0.4062, 0.3437, 0.4063, 0.4063, 0.3125, 0.4063, 0.2813, 0.4063, 0.2813, 0.3437, 0.3125, 0.3437, 0.3125, 0.3437, 0.3125, 0.2812, 0.3438, 0.2812, 0.3438, 0.3437, 0.2813, 0.3437, 0.2813, 0.2812, 0.3125, 0.2812, 0.3125, 0.3437, 0.2813, 0.4674, 0.2813, 0.4063, 0.3125, 0.4063, 0.3125, 0.4674, 0.3672, 0.03125, 0.4219, 0.0, 0.3984, 0.03125, 0.3125, 0.4987, 0.2812, 0.4987, 0.2813, 0.4674, 0.3125, 0.4674, 0.3203, 0.03125, 0.3125, 0.09389, 0.2812, 0.09389, 0.2891, 0.03125, 0.3359, 0.03125, 0.3906, 0.0, 0.3672, 0.03125, 0.2813, 0.2188, 0.2813, 0.1563, 0.3125, 0.1563, 0.3125, 0.2188, 0.3125, 0.4063, 0.3125, 0.3437, 0.3438, 0.3437, 0.3438, 0.4063, 0.375, 0.09389, 0.3438, 0.09389, 0.3516, 0.03125, 0.3828, 0.03125, 0.2813, 0.1563, 0.2812, 0.09389, 0.3125, 0.09389, 0.3125, 0.1563, 0.25, 0.4063, 0.25, 0.3437, 0.2813, 0.3437, 0.2813, 0.4063, 0.6562, 0.1563, 0.6875, 0.1563, 0.6875, 0.09389, 0.6563, 0.09389, 0.2813, 0.2812, 0.2813, 0.2188, 0.3125, 0.2188, 0.3125, 0.2812, 0.2812, 0.09389, 0.2813, 0.1563, 0.25, 0.1563, 0.25, 0.09389, 0.25, 0.4674, 0.25, 0.4063, 0.2813, 0.4063, 0.2813, 0.4674, 0.25, 0.2812, 0.25, 0.2188, 0.2813, 0.2188, 0.2813, 0.2812, 0.2812, 0.4987, 0.25, 0.4987, 0.25, 0.4674, 0.2813, 0.4674, 0.2188, 0.2812, 0.2188, 0.2188, 0.25, 0.2188, 0.25, 0.2812, 0.25, 0.09389, 0.2578, 0.03125, 0.2891, 0.03125, 0.2812, 0.09389, 0.25, 0.3437, 0.25, 0.2812, 0.2813, 0.2812, 0.2813, 0.3437, 0.25, 0.2188, 0.25, 0.1563, 0.2813, 0.1563, 0.2813, 0.2188, 0.2188, 0.4674, 0.2188, 0.4063, 0.25, 0.4063, 0.25, 0.4674, 0.3047, 0.03125, 0.3594, 0.0, 0.3359, 0.03125, 0.25, 0.4987, 0.2187, 0.4987, 0.2188, 0.4674, 0.25, 0.4674, 0.25, 0.2812, 0.25, 0.3437, 0.2188, 0.3437, 0.2188, 0.2812, 0.2734, 0.03125, 0.3281, 0.0, 0.3047, 0.03125, 0.2188, 0.2188, 0.2188, 0.1563, 0.25, 0.1563, 0.25, 0.2188, 0.2188, 0.4063, 0.2188, 0.3437, 0.25, 0.3437, 0.25, 0.4063, 0.2188, 0.1563, 0.2188, 0.09389, 0.25, 0.09389, 0.25, 0.1563, 0.1875, 0.4062, 0.1875, 0.3437, 0.2188, 0.3437, 0.2188, 0.4063, 0.1875, 0.2812, 0.1875, 0.3437, 0.1563, 0.3437, 0.1562, 0.2812, 0.1562, 0.2812, 0.1562, 0.2188, 0.1875, 0.2188, 0.1875, 0.2812, 0.25, 0.09389, 0.2188, 0.09389, 0.2266, 0.03125, 0.2578, 0.03125, 0.1875, 0.2812, 0.1875, 0.2188, 0.2188, 0.2188, 0.2188, 0.2812, 0.2187, 0.4987, 0.1875, 0.4987, 0.1875, 0.4674, 0.2188, 0.4674, 0.1875, 0.4674, 0.1875, 0.4062, 0.2188, 0.4063, 0.2188, 0.4674, 0.1875, 0.2188, 0.1875, 0.1563, 0.2188, 0.1563, 0.2188, 0.2188, 0.1875, 0.3437, 0.1875, 0.2812, 0.2188, 0.2812, 0.2188, 0.3437, 0.2422, 0.03125, 0.2969, 0.0, 0.2734, 0.03125, 0.1875, 0.09389, 0.1953, 0.03125, 0.2266, 0.03125, 0.2188, 0.09389, 0.2109, 0.03125, 0.2656, 0.0, 0.2422, 0.03125, 0.1875, 0.4987, 0.1562, 0.4987, 0.1562, 0.4674, 0.1875, 0.4674, 0.1562, 0.1562, 0.1562, 0.09389, 0.1875, 0.09389, 0.1875, 0.1563, 0.1562, 0.2188, 0.1562, 0.1562, 0.1875, 0.1563, 0.1875, 0.2188, 0.1563, 0.4062, 0.1563, 0.3437, 0.1875, 0.3437, 0.1875, 0.4062, 0.125, 0.2187, 0.125, 0.2812, 0.09375, 0.2812, 0.09375, 0.2187, 0.125, 0.4987, 0.1562, 0.4987, 0.1562, 0.4688, 0.125, 0.4688, 0.125, 0.2187, 0.125, 0.1562, 0.1562, 0.1562, 0.1562, 0.2188, 0.125, 0.4674, 0.09375, 0.4674, 0.09375, 0.4062, 0.125, 0.4062, 0.125, 0.2812, 0.125, 0.2187, 0.1562, 0.2188, 0.1562, 0.2812, 0.1875, 0.1563, 0.1875, 0.09389, 0.2188, 0.09389, 0.2188, 0.1563, 0.125, 0.09389, 0.1328, 0.03125, 0.1641, 0.03125, 0.1562, 0.09389, 0.09375, 0.2187, 0.09375, 0.1562, 0.125, 0.1562, 0.125, 0.2187, 0.1797, 0.03125, 0.2344, 0.0, 0.2109, 0.03125, 0.125, 0.3437, 0.125, 0.2812, 0.1562, 0.2812, 0.1563, 0.3437, 0.1484, 0.03125, 0.2031, 0.0, 0.1797, 0.03125, 0.125, 0.4062, 0.125, 0.3437, 0.1563, 0.3437, 0.1563, 0.4062, 0.125, 0.4987, 0.09375, 0.4987, 0.09375, 0.4674, 0.125, 0.4674, 0.1953, 0.03125, 0.1875, 0.09389, 0.1562, 0.09389, 0.1641, 0.03125, 0.09375, 0.4062, 0.09375, 0.3437, 0.125, 0.3437, 0.125, 0.4062, 0.5938, 0.09389, 0.625, 0.09389, 0.6172, 0.03125, 0.5859, 0.03125, 0.09375, 0.1562, 0.09375, 0.09389, 0.125, 0.09389, 0.125, 0.1562, 0.0625, 0.2187, 0.0625, 0.2812, 0.03125, 0.2812, 0.03125, 0.2187, 0.125, 0.1562, 0.125, 0.09389, 0.1562, 0.09389, 0.1562, 0.1562, 0.0625, 0.2187, 0.0625, 0.1562, 0.09375, 0.1562, 0.09375, 0.2187, 0.0625, 0.4674, 0.0625, 0.4062, 0.09375, 0.4062, 0.09375, 0.4674, 0.125, 0.4674, 0.125, 0.4062, 0.1563, 0.4062, 0.1562, 0.4674, 0.0625, 0.4062, 0.0625, 0.3437, 0.09375, 0.3437, 0.09375, 0.4062, 0.0625, 0.2812, 0.0625, 0.2187, 0.09375, 0.2187, 0.09375, 0.2812, 0.09375, 0.4674, 0.09375, 0.4987, 0.0625, 0.4987, 0.0625, 0.4674, 0.09375, 0.3437, 0.09375, 0.2812, 0.125, 0.2812, 0.125, 0.3437, 0.0625, 0.1562, 0.0625, 0.09389, 0.09375, 0.09389, 0.09375, 0.1562, 0.0625, 0.3437, 0.0625, 0.2812, 0.09375, 0.2812, 0.09375, 0.3437, 0.03125, 0.1562, 0.03125, 0.09389, 0.0625, 0.09389, 0.0625, 0.1562, 0.9687, 0.4674, 0.9688, 0.4062, 0.0, 0.4062, 1.0, 0.4688, 1.0, 0.4062, 0.0, 0.3438, 0.03125, 0.3437, 0.03125, 0.4062, 0.0625, 0.4987, 0.03125, 0.4987, 0.03125, 0.4674, 0.0625, 0.4674, 0.08594, 0.03125, 0.1406, 0.0, 0.1172, 0.03125, 0.1328, 0.03125, 0.125, 0.09389, 0.09375, 0.09389, 0.1016, 0.03125, 0.09375, 0.09389, 0.0625, 0.09389, 0.07031, 0.03125, 0.1016, 0.03125, 0.1172, 0.03125, 0.1719, 0.0, 0.1484, 0.03125, 0.0625, 0.09389, 0.03125, 0.09389, 0.03906, 0.03125, 0.07031, 0.03125, 0.03125, 0.2187, 0.03125, 0.1562, 0.0625, 0.1562, 0.0625, 0.2187, 0.03125, 0.4674, 0.03125, 0.4062, 0.0625, 0.4062, 0.0625, 0.4674, 0.03125, 0.4674, 1.0, 0.4688, 0.0, 0.4062, 0.03125, 0.4062, 0.9688, 0.09389, 0.9766, 0.03125, 0.007813, 0.03125, 1.0, 0.09375, 0.03125, 0.3437, 0.03125, 0.2812, 0.0625, 0.2812, 0.0625, 0.3437, 1.0, 0.2812, 0.0, 0.2187, 0.03125, 0.2187, 0.03125, 0.2812, 0.7812, 0.4688, 0.75, 0.4688, 0.75, 0.4987, 0.7812, 0.4987, 0.03125, 0.09389, 0.03125, 0.1562, 1.0, 0.1562, 0.0, 0.09375, 0.05469, 0.03125, 0.1094, 0.0, 0.08594, 0.03125, 1.0, 0.3438, 0.0, 0.2812, 0.03125, 0.2812, 0.03125, 0.3437, 1.0, 0.2187, 0.0, 0.1562, 0.03125, 0.1562, 0.03125, 0.2187, 1.0, 0.2187, 0.9688, 0.2187, 0.9687, 0.1562, 0.0, 0.1562, 0.9688, 0.2812, 0.9688, 0.2187, 0.0, 0.2187, 1.0, 0.2812, 1.0, 0.5, 0.9687, 0.4987, 0.9687, 0.4674, 0.0, 0.4688, 0.03125, 0.4062, 0.03125, 0.3437, 0.0625, 0.3437, 0.0625, 0.4062, 0.9688, 0.4062, 0.9375, 0.4062, 0.9375, 0.3437, 0.9688, 0.3437, 0.9687, 0.1562, 0.9688, 0.09389, 0.0, 0.09375, 1.0, 0.1562, 0.9375, 0.3437, 0.9375, 0.2812, 0.9688, 0.2812, 0.9688, 0.3437, 0.9062, 0.4062, 0.9062, 0.3437, 0.9375, 0.3437, 0.9375, 0.4062, 0.9688, 0.3437, 0.9688, 0.2812, 0.0, 0.2812, 1.0, 0.3438, 0.9375, 0.4674, 0.9375, 0.4062, 0.9688, 0.4062, 0.9687, 0.4674, 0.02344, 0.03125, 0.07813, 0.0, 0.05469, 0.03125, 0.9687, 0.4987, 0.9375, 0.4987, 0.9375, 0.4674, 0.9687, 0.4674, 0.9062, 0.4674, 0.9062, 0.4062, 0.9375, 0.4062, 0.9375, 0.4674, 0.9375, 0.2187, 0.9375, 0.1562, 0.9687, 0.1562, 0.9688, 0.2187, 0.9766, 0.03125, 0.9688, 0.09389, 0.9375, 0.09389, 0.9453, 0.03125, 0.9375, 0.1562, 0.9375, 0.09389, 0.9688, 0.09389, 0.9687, 0.1562, 0.9922, 0.03125, 0.04687, 0.0, 0.02344, 0.03125, 0.03125, 0.09389, 1.0, 0.09375, 0.007813, 0.03125, 0.03906, 0.03125, 0.9375, 0.2812, 0.9375, 0.2187, 0.9688, 0.2187, 0.9688, 0.2812, 0.9375, 0.09389, 0.9375, 0.1562, 0.9062, 0.1562, 0.9063, 0.09389, 0.9062, 0.2812, 0.9062, 0.2187, 0.9375, 0.2187, 0.9375, 0.2812, 0.9375, 0.4987, 0.9062, 0.4987, 0.9062, 0.4674, 0.9375, 0.4674, 0.9688, 0.4062, 0.9688, 0.3437, 0.0, 0.3438, 1.0, 0.4062, 0.875, 0.3437, 0.875, 0.2812, 0.9062, 0.2812, 0.9062, 0.3437, 0.9063, 0.09389, 0.9141, 0.03125, 0.9453, 0.03125, 0.9375, 0.09389, 0.9062, 0.3437, 0.9062, 0.2812, 0.9375, 0.2812, 0.9375, 0.3437, 0.9062, 0.2187, 0.9062, 0.1562, 0.9375, 0.1562, 0.9375, 0.2187, 0.875, 0.4674, 0.875, 0.4062, 0.9062, 0.4062, 0.9062, 0.4674, 0.9609, 0.03125, 0.01563, 0.0, 0.9922, 0.03125, 0.9062, 0.4987, 0.875, 0.4987, 0.875, 0.4674, 0.9062, 0.4674, 0.9062, 0.4062, 0.875, 0.4062, 0.875, 0.3437, 0.9062, 0.3437, 0.9297, 0.03125, 0.9844, 0.0, 0.9609, 0.03125, 0.875, 0.2187, 0.875, 0.1562, 0.9062, 0.1562, 0.9062, 0.2187, 0.8438, 0.4062, 0.8438, 0.3437, 0.875, 0.3437, 0.875, 0.4062, 0.875, 0.1562, 0.875, 0.09389, 0.9063, 0.09389, 0.9062, 0.1562, 0.875, 0.09389, 0.875, 0.1562, 0.8438, 0.1562, 0.8438, 0.09389, 0.7812, 0.4688, 0.7812, 0.4062, 0.75, 0.4062, 0.75, 0.4688, 0.875, 0.2812, 0.875, 0.2187, 0.9062, 0.2187, 0.9062, 0.2812, 0.8125, 0.2812, 0.8125, 0.2187, 0.8438, 0.2187, 0.8438, 0.2812, 0.9141, 0.03125, 0.9063, 0.09389, 0.875, 0.09389, 0.8828, 0.03125, 0.8438, 0.2812, 0.8438, 0.2187, 0.875, 0.2187, 0.875, 0.2812, 0.875, 0.4987, 0.8438, 0.4987, 0.8438, 0.4674, 0.875, 0.4674, 0.8438, 0.4674, 0.8438, 0.4062, 0.875, 0.4062, 0.875, 0.4674, 0.8438, 0.2187, 0.8438, 0.1562, 0.875, 0.1562, 0.875, 0.2187, 0.8438, 0.3437, 0.8438, 0.2812, 0.875, 0.2812, 0.875, 0.3437, 0.8984, 0.03125, 0.9531, 0.0, 0.9297, 0.03125, 0.8125, 0.4674, 0.8125, 0.4062, 0.8438, 0.4062, 0.8438, 0.4674, 0.8672, 0.03125, 0.9219, 0.0, 0.8984, 0.03125, 0.8438, 0.4987, 0.8125, 0.4987, 0.8125, 0.4674, 0.8438, 0.4674, 0.8125, 0.4062, 0.8125, 0.3437, 0.8438, 0.3437, 0.8438, 0.4062, 0.8125, 0.1562, 0.8125, 0.09389, 0.8438, 0.09389, 0.8438, 0.1562, 0.8438, 0.09389, 0.8516, 0.03125, 0.8828, 0.03125, 0.875, 0.09389, 0.75, 0.4062, 0.7812, 0.4062, 0.7813, 0.3437, 0.75, 0.3437, 0.8125, 0.2187, 0.8125, 0.1562, 0.8438, 0.1562, 0.8438, 0.2187, 0.7812, 0.4062, 0.7812, 0.3437, 0.8125, 0.3437, 0.8125, 0.4062, 0.75, 0.2813, 0.75, 0.2187, 0.7812, 0.2187, 0.7812, 0.2812, 0.7812, 0.2812, 0.7812, 0.3437, 0.75, 0.3437, 0.75, 0.2813, 0.8438, 0.2812, 0.8438, 0.3437, 0.8125, 0.3437, 0.8125, 0.2812, 0.8438, 0.09389, 0.8125, 0.09389, 0.8203, 0.03125, 0.8516, 0.03125, 0.7812, 0.2812, 0.7812, 0.2187, 0.8125, 0.2187, 0.8125, 0.2812, 0.8125, 0.4987, 0.7812, 0.4987, 0.7812, 0.4674, 0.8125, 0.4674, 0.7812, 0.4674, 0.7812, 0.4062, 0.8125, 0.4062, 0.8125, 0.4674, 0.7812, 0.2187, 0.7812, 0.1562, 0.8125, 0.1562, 0.8125, 0.2187, 0.7812, 0.3437, 0.7812, 0.2812, 0.8125, 0.2812, 0.8125, 0.3437, 0.8359, 0.03125, 0.8906, 0.0, 0.8672, 0.03125, 0.7188, 0.4063, 0.75, 0.4062, 0.75, 0.4674, 0.7188, 0.4674, 0.8047, 0.03125, 0.8594, 0.0, 0.8359, 0.03125, 0.7812, 0.1562, 0.7813, 0.09389, 0.8125, 0.09389, 0.8125, 0.1562, 0.7812, 0.2187, 0.75, 0.2187, 0.75, 0.1562, 0.7812, 0.1562, 0.7812, 0.1562, 0.75, 0.1562, 0.75, 0.09389, 0.7813, 0.09389, 0.7188, 0.2812, 0.7188, 0.2188, 0.75, 0.2187, 0.75, 0.2813, 0.75, 0.1562, 0.75, 0.2187, 0.7188, 0.2188, 0.7188, 0.1563, 0.7813, 0.3437, 0.7812, 0.4062, 0.8125, 0.4062, 0.8125, 0.3437, 0.7188, 0.2813, 0.7188, 0.3438, 0.75, 0.3437, 0.75, 0.2813, 0.7734, 0.03125, 0.8281, 0.0, 0.8047, 0.03125, 0.75, 0.1562, 0.7188, 0.1563, 0.7188, 0.2188, 0.75, 0.2187, 0.6797, 0.03125, 0.7344, 0.0, 0.7109, 0.03125, 0.8125, 0.09389, 0.8047, 0.03125, 0.7734, 0.03125, 0.7813, 0.09389, 0.5625, 0.4987, 0.5313, 0.4987, 0.5313, 0.4674, 0.5625, 0.4674, 0.625, 0.1563, 0.6562, 0.1563, 0.6563, 0.09389, 0.625, 0.09389, 0.625, 0.4688, 0.625, 0.4987, 0.6563, 0.4987, 0.6563, 0.4688, 0.6562, 0.2188, 0.6875, 0.2188, 0.6875, 0.1563, 0.6562, 0.1563, 0.75, 0.09389, 0.7188, 0.09389, 0.7188, 0.1563, 0.75, 0.1562, 0.6562, 0.2188, 0.6562, 0.2813, 0.6875, 0.2813, 0.6875, 0.2188, 0.6875, 0.2188, 0.7188, 0.2188, 0.7188, 0.1563, 0.6875, 0.1563, 0.75, 0.4062, 0.75, 0.3437, 0.7812, 0.3437, 0.7812, 0.4062, 0.6563, 0.09389, 0.6875, 0.09389, 0.6797, 0.03125, 0.6484, 0.03125, 0.5938, 0.4063, 0.5938, 0.4688, 0.625, 0.4688, 0.625, 0.4063, 0.6875, 0.4063, 0.7188, 0.4063, 0.7188, 0.3438, 0.6875, 0.3437, 0.6563, 0.4688, 0.6563, 0.4987, 0.6875, 0.4987, 0.6875, 0.4688, 0.75, 0.3437, 0.7188, 0.3438, 0.7188, 0.4063, 0.75, 0.4062, 0.6953, 0.03125, 0.7266, 0.03125, 0.6719, 0.0, 0.6875, 0.4688, 0.7188, 0.4688, 0.7188, 0.4063, 0.6875, 0.4063, 0.7109, 0.03125, 0.7188, 0.09389, 0.75, 0.09389, 0.7422, 0.03125, 0.5, 0.09389, 0.5313, 0.09389, 0.5234, 0.03125, 0.4922, 0.03125, 0.6875, 0.1563, 0.7188, 0.1563, 0.7188, 0.09389, 0.6875, 0.09389, 0.625, 0.2813, 0.625, 0.3437, 0.6562, 0.3437, 0.6562, 0.2813, 0.7578, 0.03125, 0.7031, 0.0, 0.7266, 0.03125, 0.6562, 0.4063, 0.6563, 0.4688, 0.6875, 0.4688, 0.6875, 0.4063, 0.6875, 0.2813, 0.7188, 0.2813, 0.7188, 0.2188, 0.6875, 0.2188, 0.6875, 0.4688, 0.6875, 0.4987, 0.7188, 0.4987, 0.7188, 0.4688, 0.625, 0.1563, 0.625, 0.2188, 0.6562, 0.2188, 0.6562, 0.1563, 0.5938, 0.4688, 0.5938, 0.4987, 0.625, 0.4987, 0.625, 0.4688, 0.5938, 0.3437, 0.5938, 0.4063, 0.625, 0.4063, 0.625, 0.3437, 0.6562, 0.2813, 0.6562, 0.3437, 0.6875, 0.3437, 0.6875, 0.2813, 0.6562, 0.3437, 0.6562, 0.4063, 0.6875, 0.4063, 0.6875, 0.3437, 0.5625, 0.09389, 0.5938, 0.09389, 0.5859, 0.03125, 0.5547, 0.03125, 0.625, 0.2188, 0.625, 0.2813, 0.6562, 0.2813, 0.6562, 0.2188, 0.625, 0.4063, 0.6562, 0.4063, 0.6562, 0.3437, 0.625, 0.3437, 0.6641, 0.03125, 0.6953, 0.03125, 0.6406, 0.0, 0.5625, 0.09389, 0.5625, 0.1562, 0.5938, 0.1562, 0.5938, 0.09389, 0.5625, 0.4063, 0.5625, 0.4688, 0.5938, 0.4688, 0.5938, 0.4063, 0.5313, 0.4063, 0.5313, 0.4688, 0.5625, 0.4688, 0.5625, 0.4063, 0.5625, 0.2188, 0.5625, 0.2813, 0.5938, 0.2813, 0.5938, 0.2188, 0.6328, 0.03125, 0.6641, 0.03125, 0.6094, 0.0, 0.625, 0.4063, 0.625, 0.4688, 0.6563, 0.4688, 0.6562, 0.4063, 0.5, 0.09389, 0.5, 0.1562, 0.5313, 0.1562, 0.5313, 0.09389, 0.5938, 0.1562, 0.625, 0.1563, 0.625, 0.09389, 0.5938, 0.09389, 0.5938, 0.1562, 0.5938, 0.2188, 0.625, 0.2188, 0.625, 0.1563, 0.5938, 0.2188, 0.5938, 0.2813, 0.625, 0.2813, 0.625, 0.2188, 0.5625, 0.4688, 0.5625, 0.4987, 0.5938, 0.4987, 0.5938, 0.4688, 0.5938, 0.2813, 0.5938, 0.3437, 0.625, 0.3437, 0.625, 0.2813, 0.5313, 0.3437, 0.5313, 0.4063, 0.5625, 0.4063, 0.5625, 0.3437, 0.5625, 0.1562, 0.5625, 0.2188, 0.5938, 0.2188, 0.5938, 0.1562, 0.5625, 0.3437, 0.5625, 0.4063, 0.5938, 0.4063, 0.5938, 0.3437, 0.5313, 0.2188, 0.5313, 0.2813, 0.5625, 0.2813, 0.5625, 0.2188, 0.5625, 0.3437, 0.5938, 0.3437, 0.5938, 0.2813, 0.5625, 0.2813, 0.6016, 0.03125, 0.6328, 0.03125, 0.5781, 0.0, 0.5625, 0.09389, 0.5547, 0.03125, 0.5234, 0.03125, 0.5313, 0.09389, 0.4922, 0.03125, 0.4609, 0.03125, 0.4688, 0.09389, 0.5, 0.09389, 0.5, 0.1562, 0.5, 0.2188, 0.5313, 0.2188, 0.5313, 0.1562, 0.5703, 0.03125, 0.6016, 0.03125, 0.5469, 0.0, 0.4687, 0.3437, 0.4688, 0.4063, 0.5, 0.4063, 0.5, 0.3437, 0.4688, 0.4987, 0.5, 0.4987, 0.5, 0.4688, 0.4688, 0.4688, 0.5313, 0.2813, 0.5313, 0.3437, 0.5625, 0.3437, 0.5625, 0.2813, 0.5313, 0.1562, 0.5625, 0.1562, 0.5625, 0.09389, 0.5313, 0.09389, 0.5313, 0.1562, 0.5313, 0.2188, 0.5625, 0.2188, 0.5625, 0.1562, 0.4688, 0.09389, 0.4688, 0.1562, 0.5, 0.1562, 0.5, 0.09389, 0.5, 0.4688, 0.5, 0.4987, 0.5313, 0.4987, 0.5313, 0.4688, 0.5078, 0.03125, 0.5391, 0.03125, 0.4844, 0.0, 0.5, 0.2813, 0.5313, 0.2813, 0.5313, 0.2188, 0.5, 0.2188, 0.5, 0.3437, 0.5, 0.4063, 0.5313, 0.4063, 0.5313, 0.3437, 0.5, 0.2813, 0.5, 0.3437, 0.5313, 0.3437, 0.5313, 0.2813, 0.4375, 0.09389, 0.4375, 0.1562, 0.4688, 0.1562, 0.4688, 0.09389, 0.5, 0.4063, 0.5, 0.4688, 0.5313, 0.4688, 0.5313, 0.4063, 0.1562, 0.09389, 0.1875, 0.09389, 0.1797, 0.03125, 0.1484, 0.03125, 0.5391, 0.03125, 0.5703, 0.03125, 0.5156, 0.0, 0.4688, 0.4063, 0.4688, 0.4688, 0.5, 0.4688, 0.5, 0.4063, 0.4062, 0.1562, 0.4375, 0.1562, 0.4375, 0.09389, 0.4063, 0.09389, 0.4688, 0.2813, 0.4687, 0.3437, 0.5, 0.3437, 0.5, 0.2813, 0.4609, 0.03125, 0.4297, 0.03125, 0.4375, 0.09389, 0.4688, 0.09389, 0.4687, 0.2188, 0.4688, 0.2813, 0.5, 0.2813, 0.5, 0.2188, 0.4375, 0.4987, 0.4062, 0.4987, 0.4062, 0.4674, 0.4375, 0.4674, 0.4688, 0.1562, 0.4687, 0.2188, 0.5, 0.2188, 0.5, 0.1562, 0.4375, 0.4688, 0.4375, 0.4987, 0.4688, 0.4987, 0.4688, 0.4688, 0.375, 0.4688, 0.375, 0.4987, 0.4062, 0.4987, 0.4063, 0.4688, 0.4375, 0.1562, 0.4375, 0.2188, 0.4687, 0.2188, 0.4688, 0.1562, 0.4375, 0.2813, 0.4375, 0.3437, 0.4687, 0.3437, 0.4688, 0.2813, 0.4375, 0.4063, 0.4375, 0.4688, 0.4688, 0.4688, 0.4688, 0.4063, 0.4297, 0.03125, 0.3984, 0.03125, 0.4063, 0.09389, 0.4375, 0.09389, 0.4766, 0.03125, 0.5078, 0.03125, 0.4531, 0.0, 0.375, 0.2188, 0.375, 0.2813, 0.4062, 0.2813, 0.4062, 0.2188, 0.4375, 0.2813, 0.4688, 0.2813, 0.4687, 0.2188, 0.4375, 0.2188, 0.4063, 0.4688, 0.4062, 0.4987, 0.4375, 0.4987, 0.4375, 0.4688, 0.4375, 0.3437, 0.4375, 0.4063, 0.4688, 0.4063, 0.4687, 0.3437, 0.4062, 0.3437, 0.4062, 0.4063, 0.4375, 0.4063, 0.4375, 0.3437, 0.4062, 0.2813, 0.4062, 0.3437, 0.4375, 0.3437, 0.4375, 0.2813, 0.3984, 0.03125, 0.3672, 0.03125, 0.375, 0.09389, 0.4063, 0.09389, 0.4062, 0.2188, 0.4062, 0.2813, 0.4375, 0.2813, 0.4375, 0.2188, 0.4062, 0.1562, 0.4062, 0.2188, 0.4375, 0.2188, 0.4375, 0.1562, 0.4063, 0.4688, 0.4375, 0.4688, 0.4375, 0.4063, 0.4062, 0.4063, 0.3438, 0.2813, 0.3438, 0.3437, 0.375, 0.3437, 0.375, 0.2813, 0.3438, 0.1562, 0.375, 0.1562, 0.375, 0.09389, 0.3438, 0.09389, 0.4453, 0.03125, 0.4766, 0.03125, 0.4219, 0.0, 0.375, 0.09389, 0.375, 0.1562, 0.4062, 0.1562, 0.4063, 0.09389, 0.375, 0.3437, 0.375, 0.4063, 0.4062, 0.4063, 0.4062, 0.3437, 0.3125, 0.2188, 0.3125, 0.2813, 0.3438, 0.2813, 0.3438, 0.2188, 0.2813, 0.09389, 0.2813, 0.1562, 0.3125, 0.1562, 0.3125, 0.09389, 0.3672, 0.03125, 0.3359, 0.03125, 0.3438, 0.09389, 0.375, 0.09389, 0.375, 0.4063, 0.375, 0.4688, 0.4063, 0.4688, 0.4062, 0.4063, 0.4141, 0.03125, 0.4453, 0.03125, 0.3906, 0.0, 0.375, 0.2188, 0.4062, 0.2188, 0.4062, 0.1562, 0.375, 0.1562, 0.375, 0.2813, 0.375, 0.3437, 0.4062, 0.3437, 0.4062, 0.2813, 0.3438, 0.4688, 0.3437, 0.4987, 0.375, 0.4987, 0.375, 0.4688, 0.3438, 0.3437, 0.3438, 0.4063, 0.375, 0.4063, 0.375, 0.3437, 0.3125, 0.4688, 0.3125, 0.4987, 0.3437, 0.4987, 0.3438, 0.4688, 0.3438, 0.2188, 0.3438, 0.2813, 0.375, 0.2813, 0.375, 0.2188, 0.3125, 0.09389, 0.3438, 0.09389, 0.3359, 0.03125, 0.3047, 0.03125, 0.3438, 0.1562, 0.3438, 0.2188, 0.375, 0.2188, 0.375, 0.1562, 0.2813, 0.2813, 0.2813, 0.3437, 0.3125, 0.3437, 0.3125, 0.2813, 0.2813, 0.4063, 0.2812, 0.4688, 0.3125, 0.4688, 0.3125, 0.4063, 0.3438, 0.4688, 0.375, 0.4688, 0.375, 0.4063, 0.3438, 0.4063, 0.3828, 0.03125, 0.4141, 0.03125, 0.3594, 0.0, 0.3125, 0.09389, 0.3125, 0.1562, 0.3438, 0.1562, 0.3438, 0.09389, 0.3047, 0.03125, 0.2734, 0.03125, 0.2813, 0.09389, 0.3125, 0.09389, 0.3125, 0.4063, 0.3125, 0.4688, 0.3438, 0.4688, 0.3438, 0.4063, 0.3516, 0.03125, 0.3828, 0.03125, 0.3281, 0.0, 0.3125, 0.2188, 0.3438, 0.2188, 0.3438, 0.1562, 0.3125, 0.1562, 0.3125, 0.2813, 0.3125, 0.3437, 0.3438, 0.3437, 0.3438, 0.2813, 0.2812, 0.4688, 0.2812, 0.4987, 0.3125, 0.4987, 0.3125, 0.4688, 0.3125, 0.3437, 0.3125, 0.4063, 0.3438, 0.4063, 0.3438, 0.3437, 0.2813, 0.4063, 0.3125, 0.4063, 0.3125, 0.3437, 0.2813, 0.3437, 0.25, 0.4063, 0.25, 0.4688, 0.2812, 0.4688, 0.2813, 0.4063, 0.2813, 0.2188, 0.2813, 0.2813, 0.3125, 0.2813, 0.3125, 0.2188, 0.25, 0.09389, 0.2813, 0.09389, 0.2734, 0.03125, 0.2422, 0.03125, 0.2813, 0.1562, 0.2813, 0.2188, 0.3125, 0.2188, 0.3125, 0.1562, 0.2188, 0.2188, 0.2188, 0.2813, 0.25, 0.2813, 0.25, 0.2188, 0.2188, 0.4063, 0.2187, 0.4688, 0.25, 0.4688, 0.25, 0.4063, 0.25, 0.4688, 0.25, 0.4987, 0.2812, 0.4987, 0.2812, 0.4688, 0.2188, 0.09389, 0.25, 0.09389, 0.2422, 0.03125, 0.2109, 0.03125, 0.3203, 0.03125, 0.3516, 0.03125, 0.2969, 0.0, 0.2188, 0.09389, 0.2188, 0.1562, 0.25, 0.1562, 0.25, 0.09389, 0.1875, 0.4062, 0.1875, 0.4688, 0.2187, 0.4688, 0.2188, 0.4063, 0.2891, 0.03125, 0.3203, 0.03125, 0.2656, 0.0, 0.1562, 0.09389, 0.1562, 0.1562, 0.1875, 0.1562, 0.1875, 0.09389, 0.25, 0.1562, 0.2813, 0.1562, 0.2813, 0.09389, 0.25, 0.09389, 0.25, 0.1562, 0.25, 0.2188, 0.2813, 0.2188, 0.2813, 0.1562, 0.25, 0.2813, 0.25, 0.3437, 0.2813, 0.3437, 0.2813, 0.2813, 0.25, 0.2188, 0.25, 0.2813, 0.2813, 0.2813, 0.2813, 0.2188, 0.2187, 0.4688, 0.2187, 0.4987, 0.25, 0.4987, 0.25, 0.4688, 0.1875, 0.4688, 0.1875, 0.4987, 0.2187, 0.4987, 0.2187, 0.4688, 0.2188, 0.1562, 0.2188, 0.2188, 0.25, 0.2188, 0.25, 0.1562, 0.2188, 0.3437, 0.2188, 0.4063, 0.25, 0.4063, 0.25, 0.3437, 0.1875, 0.2188, 0.1875, 0.2813, 0.2188, 0.2813, 0.2188, 0.2188, 0.25, 0.3437, 0.25, 0.4063, 0.2813, 0.4063, 0.2813, 0.3437, 0.2188, 0.3437, 0.25, 0.3437, 0.25, 0.2813, 0.2188, 0.2813, 0.2578, 0.03125, 0.2891, 0.03125, 0.2344, 0.0, 0.2188, 0.09389, 0.2109, 0.03125, 0.1797, 0.03125, 0.1875, 0.09389, 0.125, 0.4062, 0.125, 0.4688, 0.1562, 0.4688, 0.1563, 0.4062, 0.1562, 0.1562, 0.1562, 0.2188, 0.1875, 0.2188, 0.1875, 0.1562, 0.2266, 0.03125, 0.2578, 0.03125, 0.2031, 0.0, 0.1562, 0.09389, 0.1484, 0.03125, 0.1172, 0.03125, 0.125, 0.09389, 0.1875, 0.3437, 0.1875, 0.4062, 0.2188, 0.4063, 0.2188, 0.3437, 0.1875, 0.2813, 0.1875, 0.3437, 0.2188, 0.3437, 0.2188, 0.2813, 0.1875, 0.1562, 0.2188, 0.1562, 0.2188, 0.09389, 0.1875, 0.09389, 0.1875, 0.1562, 0.1875, 0.2188, 0.2188, 0.2188, 0.2188, 0.1562, 0.0625, 0.3437, 0.0625, 0.4062, 0.09375, 0.4062, 0.09375, 0.3437, 0.1562, 0.4688, 0.1562, 0.4987, 0.1875, 0.4987, 0.1875, 0.4688, 0.1641, 0.03125, 0.1953, 0.03125, 0.1406, 0.0, 0.1563, 0.3437, 0.1875, 0.3437, 0.1875, 0.2813, 0.1562, 0.2813, 0.1562, 0.2188, 0.1562, 0.2813, 0.1875, 0.2813, 0.1875, 0.2188, 0.1563, 0.3437, 0.1563, 0.4062, 0.1875, 0.4062, 0.1875, 0.3437, 0.09375, 0.09389, 0.125, 0.09389, 0.1172, 0.03125, 0.08594, 0.03125, 0.1563, 0.4062, 0.1562, 0.4688, 0.1875, 0.4688, 0.1875, 0.4062, 0.09375, 0.09389, 0.09375, 0.1562, 0.125, 0.1562, 0.125, 0.09389, 0.1953, 0.03125, 0.2266, 0.03125, 0.1719, 0.0, 0.125, 0.3437, 0.125, 0.4062, 0.1563, 0.4062, 0.1563, 0.3437, 0.09375, 0.3437, 0.09375, 0.4062, 0.125, 0.4062, 0.125, 0.3437, 0.125, 0.2813, 0.125, 0.3437, 0.1563, 0.3437, 0.1562, 0.2813, 0.09375, 0.1562, 0.09375, 0.2187, 0.125, 0.2187, 0.125, 0.1562, 0.125, 0.09389, 0.125, 0.1562, 0.1562, 0.1562, 0.1562, 0.09389, 0.0625, 0.4987, 0.09375, 0.4987, 0.09375, 0.4688, 0.0625, 0.4688, 0.125, 0.1562, 0.125, 0.2187, 0.1562, 0.2188, 0.1562, 0.1562, 0.09375, 0.4688, 0.09375, 0.4987, 0.125, 0.4987, 0.125, 0.4688, 0.0625, 0.09389, 0.09375, 0.09389, 0.08594, 0.03125, 0.05469, 0.03125, 0.125, 0.2187, 0.125, 0.2813, 0.1562, 0.2813, 0.1562, 0.2188, 0.1016, 0.03125, 0.1328, 0.03125, 0.07813, 0.0, 0.09375, 0.4062, 0.09375, 0.4688, 0.125, 0.4688, 0.125, 0.4062, 0.09375, 0.2812, 0.09375, 0.3437, 0.125, 0.3437, 0.125, 0.2813, 0.03125, 0.09389, 0.03125, 0.1562, 0.0625, 0.1562, 0.0625, 0.09389, 0.0625, 0.09389, 0.0625, 0.1562, 0.09375, 0.1562, 0.09375, 0.09389, 0.09375, 0.2812, 0.125, 0.2813, 0.125, 0.2187, 0.09375, 0.2187, 0.0625, 0.4062, 0.0625, 0.4688, 0.09375, 0.4688, 0.09375, 0.4062, 0.05469, 0.03125, 0.02344, 0.03125, 0.03125, 0.09389, 0.0625, 0.09389, 0.1641, 0.03125, 0.1094, 0.0, 0.1328, 0.03125, 0.7734, 0.03125, 0.7422, 0.03125, 0.75, 0.09389, 0.7813, 0.09389, 0.0625, 0.2812, 0.0625, 0.3437, 0.09375, 0.3437, 0.09375, 0.2812, 0.0625, 0.2187, 0.0625, 0.2812, 0.09375, 0.2812, 0.09375, 0.2187, 0.0, 0.1562, 0.03125, 0.1562, 0.03125, 0.09389, 1.0, 0.09375, 0.0625, 0.1562, 0.0625, 0.2187, 0.09375, 0.2187, 0.09375, 0.1562, 0.03125, 0.4688, 0.03125, 0.4987, 0.0625, 0.4987, 0.0625, 0.4688, 0.9687, 0.4688, 0.9687, 0.4987, 0.0, 0.5, 1.0, 0.4688, 0.03125, 0.1562, 0.03125, 0.2187, 0.0625, 0.2187, 0.0625, 0.1562, 0.03125, 0.2812, 0.03125, 0.3437, 0.0625, 0.3437, 0.0625, 0.2812, 0.03125, 0.4062, 0.03125, 0.4688, 0.0625, 0.4688, 0.0625, 0.4062, 0.02344, 0.03125, 0.9922, 0.03125, 0.0, 0.09375, 0.03125, 0.09389, 0.03125, 0.4987, 1.0, 0.5, 0.0, 0.4688, 0.03125, 0.4674, 0.07031, 0.03125, 0.1016, 0.03125, 0.04687, 0.0, 0.9688, 0.2187, 0.9688, 0.2812, 0.0, 0.2812, 1.0, 0.2187, 0.03125, 0.2812, 0.0625, 0.2812, 0.0625, 0.2187, 0.03125, 0.2187, 1.0, 0.4688, 0.0, 0.5, 0.03125, 0.4987, 0.03125, 0.4688, 0.03125, 0.3437, 0.03125, 0.4062, 0.0625, 0.4062, 0.0625, 0.3437, 1.0, 0.3438, 0.0, 0.4062, 0.03125, 0.4062, 0.03125, 0.3437, 1.0, 0.2812, 0.0, 0.3438, 0.03125, 0.3437, 0.03125, 0.2812, 0.9922, 0.03125, 0.9609, 0.03125, 0.9688, 0.09389, 0.0, 0.09375, 1.0, 0.2187, 0.0, 0.2812, 0.03125, 0.2812, 0.03125, 0.2187, 1.0, 0.1562, 0.0, 0.2187, 0.03125, 0.2187, 0.03125, 0.1562, 0.0, 0.4688, 0.03125, 0.4688, 0.03125, 0.4062, 1.0, 0.4062, 0.9375, 0.2812, 0.9375, 0.3437, 0.9688, 0.3437, 0.9688, 0.2812, 0.9375, 0.09389, 0.9375, 0.1562, 0.9688, 0.1562, 0.9688, 0.09389, 0.03906, 0.03125, 0.07031, 0.03125, 0.01563, 0.0, 0.9688, 0.09389, 0.9688, 0.1562, 0.0, 0.1562, 1.0, 0.09375, 0.9688, 0.3437, 0.9688, 0.4063, 0.0, 0.4062, 1.0, 0.3438, 0.9063, 0.2812, 0.9063, 0.3437, 0.9375, 0.3437, 0.9375, 0.2812, 0.9375, 0.4062, 0.9375, 0.4688, 0.9687, 0.4688, 0.9688, 0.4063, 0.9609, 0.03125, 0.9297, 0.03125, 0.9375, 0.09389, 0.9688, 0.09389, 0.9688, 0.4063, 0.9687, 0.4688, 0.0, 0.4688, 1.0, 0.4062, 0.007813, 0.03125, 0.03906, 0.03125, 0.9844, 0.0, 0.9688, 0.2187, 0.0, 0.2187, 1.0, 0.1562, 0.9688, 0.1562, 0.9688, 0.2812, 0.9688, 0.3437, 0.0, 0.3438, 1.0, 0.2812, 0.9375, 0.4688, 0.9375, 0.4987, 0.9687, 0.4987, 0.9687, 0.4688, 0.9375, 0.4062, 0.9688, 0.4063, 0.9688, 0.3437, 0.9375, 0.3437, 0.9063, 0.4062, 0.9062, 0.4688, 0.9375, 0.4688, 0.9375, 0.4062, 0.9375, 0.2187, 0.9375, 0.2812, 0.9688, 0.2812, 0.9688, 0.2187, 0.9063, 0.09389, 0.9375, 0.09389, 0.9297, 0.03125, 0.8984, 0.03125, 0.9375, 0.1562, 0.9375, 0.2187, 0.9688, 0.2187, 0.9688, 0.1562, 0.875, 0.2187, 0.875, 0.2812, 0.9063, 0.2812, 0.9063, 0.2187, 0.875, 0.4062, 0.875, 0.4688, 0.9062, 0.4688, 0.9063, 0.4062, 0.9062, 0.4688, 0.9062, 0.4987, 0.9375, 0.4987, 0.9375, 0.4688, 0.8984, 0.03125, 0.8672, 0.03125, 0.875, 0.09389, 0.9063, 0.09389, 0.9766, 0.03125, 0.007813, 0.03125, 0.9531, 0.0, 0.875, 0.09389, 0.875, 0.1562, 0.9063, 0.1562, 0.9063, 0.09389, 0.8125, 0.09389, 0.8438, 0.09389, 0.8359, 0.03125, 0.8047, 0.03125, 0.9453, 0.03125, 0.9766, 0.03125, 0.9219, 0.0, 0.8438, 0.4062, 0.8438, 0.4688, 0.875, 0.4688, 0.875, 0.4062, 0.9063, 0.1562, 0.9375, 0.1562, 0.9375, 0.09389, 0.9063, 0.09389, 0.9063, 0.1562, 0.9063, 0.2187, 0.9375, 0.2187, 0.9375, 0.1562, 0.9063, 0.2187, 0.9063, 0.2812, 0.9375, 0.2812, 0.9375, 0.2187, 0.875, 0.4688, 0.875, 0.4987, 0.9062, 0.4987, 0.9062, 0.4688, 0.8438, 0.09389, 0.875, 0.09389, 0.8672, 0.03125, 0.8359, 0.03125, 0.875, 0.2812, 0.875, 0.3437, 0.9063, 0.3437, 0.9063, 0.2812, 0.875, 0.1562, 0.875, 0.2187, 0.9063, 0.2187, 0.9063, 0.1562, 0.8438, 0.4688, 0.8438, 0.4987, 0.875, 0.4987, 0.875, 0.4688, 0.8438, 0.3437, 0.8438, 0.4062, 0.875, 0.4062, 0.875, 0.3437, 0.9063, 0.3437, 0.9063, 0.4062, 0.9375, 0.4062, 0.9375, 0.3437, 0.875, 0.4062, 0.9063, 0.4062, 0.9063, 0.3437, 0.875, 0.3437, 0.9141, 0.03125, 0.9453, 0.03125, 0.8906, 0.0, 0.8125, 0.09389, 0.8125, 0.1562, 0.8438, 0.1562, 0.8438, 0.09389, 0.8125, 0.4062, 0.8125, 0.4688, 0.8438, 0.4688, 0.8438, 0.4062, 0.7812, 0.4062, 0.7812, 0.4688, 0.8125, 0.4688, 0.8125, 0.4062, 0.8125, 0.2187, 0.8125, 0.2812, 0.8438, 0.2812, 0.8438, 0.2187, 0.8828, 0.03125, 0.9141, 0.03125, 0.8594, 0.0, 0.75, 0.1562, 0.7812, 0.1562, 0.7813, 0.09389, 0.75, 0.09389, 0.8438, 0.1562, 0.875, 0.1562, 0.875, 0.09389, 0.8438, 0.09389, 0.8438, 0.1562, 0.8438, 0.2187, 0.875, 0.2187, 0.875, 0.1562, 0.8438, 0.2187, 0.8438, 0.2812, 0.875, 0.2812, 0.875, 0.2187, 0.8125, 0.4688, 0.8125, 0.4987, 0.8438, 0.4987, 0.8438, 0.4688, 0.8438, 0.2812, 0.8438, 0.3437, 0.875, 0.3437, 0.875, 0.2812, 0.7812, 0.4688, 0.7812, 0.4987, 0.8125, 0.4987, 0.8125, 0.4688, 0.8125, 0.1562, 0.8125, 0.2187, 0.8438, 0.2187, 0.8438, 0.1562, 0.8125, 0.3437, 0.8125, 0.4062, 0.8438, 0.4062, 0.8438, 0.3437, 0.7813, 0.2187, 0.7812, 0.2812, 0.8125, 0.2812, 0.8125, 0.2187, 0.8125, 0.3437, 0.8438, 0.3437, 0.8438, 0.2812, 0.8125, 0.2812, 0.8516, 0.03125, 0.8828, 0.03125, 0.8281, 0.0, 0.75, 0.4987, 0.7188, 0.4987, 0.7188, 0.4674, 0.75, 0.4674, 0.75, 0.2187, 0.7813, 0.2187, 0.7812, 0.1562, 0.75, 0.1562, 0.75, 0.3437, 0.7813, 0.3437, 0.7812, 0.2812, 0.75, 0.2813, 0.8203, 0.03125, 0.8516, 0.03125, 0.7969, 0.0, 0.7812, 0.4987, 0.75, 0.4987, 0.75, 0.4674, 0.7812, 0.4674, 0.7812, 0.2812, 0.7813, 0.3437, 0.8125, 0.3437, 0.8125, 0.2812, 0.7812, 0.1562, 0.8125, 0.1562, 0.8125, 0.09389, 0.7813, 0.09389, 0.7812, 0.1562, 0.7813, 0.2187, 0.8125, 0.2187, 0.8125, 0.1562, 0.75, 0.2813, 0.7812, 0.2812, 0.7813, 0.2187, 0.75, 0.2187, 0.75, 0.3437, 0.7188, 0.3437, 0.7188, 0.2812, 0.75, 0.2813, 0.6875, 0.3437, 0.7188, 0.3438, 0.7188, 0.2813, 0.6875, 0.2813, 0.7891, 0.03125, 0.8203, 0.03125, 0.7656, 0.0, 0.75, 0.4688, 0.7188, 0.4688, 0.7188, 0.4987, 0.75, 0.4987, 0.6875, 0.09389, 0.7188, 0.09389, 0.7109, 0.03125, 0.6797, 0.03125, 0.7891, 0.03125, 0.7344, 0.0, 0.7578, 0.03125, 0.6875, 0.4063, 0.6875, 0.3437, 0.7188, 0.3437, 0.7188, 0.4063])
me_sphere.update()

# ---- objects
ob_sphere = bpy.data.objects.new('Sphere', me_sphere)

# ---- transforms, parenting, visibility, modifiers, constraints
ob_sphere.location = (0.0, 0.0, 0.217)
ob_sphere.scale = (0.5097, 0.5097, 0.4209)

# ---- collection membership
col_collection.objects.link(ob_sphere)

# ---- scene / render settings (as saved in the file)
scene.frame_start = 1; scene.frame_end = 250; scene.frame_set(1)
scene.render.engine = 'BLENDER_EEVEE_NEXT'
bpy.context.view_layer.update()

# ---- added for rendering (the .blend has no active camera and no usable light): camera, sun
cam_auto = bpy.data.cameras.new('AutoCamera')
cam_auto.lens = 50.0
cam_auto.sensor_width = 36.0
cam_auto.clip_end = 1000.0
ob_auto_camera = bpy.data.objects.new('AutoCamera', cam_auto)
scene.collection.objects.link(ob_auto_camera)
ob_auto_camera.location = (1.3158, -1.57897, 1.04146)
ob_auto_camera.rotation_euler = (1.09748, -7.21219e-08, 0.694738)
scene.camera = ob_auto_camera
light_auto_sun = bpy.data.lights.new('AutoSun', 'SUN')
light_auto_sun.energy = 3.0
light_auto_sun.angle = 0.0523599
ob_auto_sun = bpy.data.objects.new('AutoSun', light_auto_sun)
scene.collection.objects.link(ob_auto_sun)
ob_auto_sun.rotation_euler = (0.872665, 0.174533, 0.523599)
bpy.context.view_layer.update()
